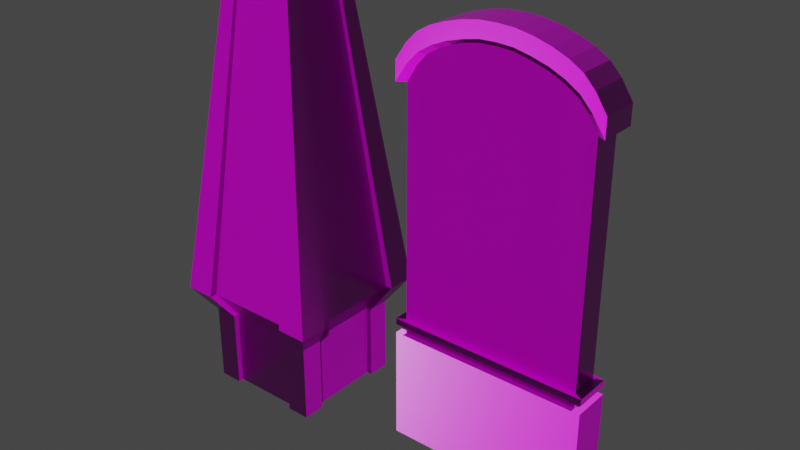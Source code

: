 # Source: monolith.blend  (saved by Blender 4.0.36; exported with 4.5.12 LTS)
import bpy
from mathutils import Matrix  # noqa: F401  (used for matrix-valued properties, if any)

bpy.ops.wm.read_factory_settings(use_empty=True)
scene = bpy.context.scene
scene.name = 'Scene'

# ---- collections
col_collection = bpy.data.collections.new('Collection'); scene.collection.children.link(col_collection)

# ---- images (referenced by path relative to the original .blend; pixels are not part of the script)
import os
ASSET_DIR = os.environ.get("B2B_ASSET_DIR", "")  # directory of the original .blend (textures are referenced by path, not embedded)
HERE = os.path.dirname(os.path.abspath(__file__))  # packed textures are extracted next to this script under _unpacked/

def load_image(name, relpath, width, height, colorspace="sRGB"):
    """Load a texture the original file referenced (path relative to the .blend, or extracted next to this script)."""
    p = next((c for c in (os.path.join(HERE, relpath), os.path.join(ASSET_DIR, relpath)) if relpath and os.path.exists(c)), "")
    if p:
        img = bpy.data.images.load(p, check_existing=True)
        img.name = name
    else:  # same state as the original file: an image datablock whose file is absent (Cycles renders it pink)
        img = bpy.data.images.new(name, width, height)
        img.source = "FILE"
        img.filepath = "//" + (relpath or name)
    img.colorspace_settings.name = colorspace
    return img
img_monolith1_displacement_1001_png = load_image('Monolith1_Displacement.1001.png', 'Monolith1_Displacement.1001.png', 1024, 1024, 'Non-Color')
img_monolith1_basecolor_1001_png = load_image('Monolith1_BaseColor.1001.png', 'Monolith1_BaseColor.1001.png', 1024, 1024, 'sRGB')
img_monolith1_roughness_1001_png = load_image('Monolith1_Roughness.1001.png', 'Monolith1_Roughness.1001.png', 1024, 1024, 'Non-Color')
img_monolith1_normal_1001_png = load_image('Monolith1_Normal.1001.png', 'Monolith1_Normal.1001.png', 1024, 1024, 'Non-Color')
img_defaultmaterial_displacement_1001_png = load_image('DefaultMaterial_Displacement.1001.png', 'DefaultMaterial_Displacement.1001.png', 1024, 1024, 'Non-Color')
img_defaultmaterial_basecolor_1001_png = load_image('DefaultMaterial_BaseColor.1001.png', 'DefaultMaterial_BaseColor.1001.png', 1024, 1024, 'sRGB')
img_defaultmaterial_roughness_1001_png = load_image('DefaultMaterial_Roughness.1001.png', 'DefaultMaterial_Roughness.1001.png', 1024, 1024, 'Non-Color')
img_defaultmaterial_normal_1001_png = load_image('DefaultMaterial_Normal.1001.png', 'DefaultMaterial_Normal.1001.png', 1024, 1024, 'Non-Color')

# ---- materials (node trees are filled in below, after node groups)
mat_monolith1 = bpy.data.materials.new('Monolith1')
mat_monolith1.use_transparent_shadow = False
mat_monolith2 = bpy.data.materials.new('Monolith2')
mat_monolith2.use_transparent_shadow = False

# ---- material node trees
mat_monolith1.use_nodes = True; mat_monolith1.node_tree.nodes.clear()
_N = mat_monolith1.node_tree.nodes; _L = mat_monolith1.node_tree.links
n0 = _N.new('ShaderNodeOutputMaterial'); n0.name = 'Material Output'; n0.location = (300, 300)
n1 = _N.new('ShaderNodeBsdfPrincipled'); n1.name = 'Principled BSDF'; n1.location = (10, 300)
n1.inputs[3].default_value = 1.45
n2 = _N.new('ShaderNodeTexImage'); n2.name = 'Image Texture'; n2.location = (86, -881)
n2.label = 'Displacement'
n2.image = img_monolith1_displacement_1001_png
n3 = _N.new('ShaderNodeDisplacement'); n3.name = 'Displacement'; n3.location = (110, -400)
n3.inputs[2].default_value = 1.0
n4 = _N.new('ShaderNodeTexImage'); n4.name = 'Image Texture.001'; n4.location = (86, -41)
n4.label = 'Base Color'
n4.image = img_monolith1_basecolor_1001_png
n5 = _N.new('ShaderNodeTexImage'); n5.name = 'Image Texture.002'; n5.location = (86, -321)
n5.label = 'Roughness'
n5.image = img_monolith1_roughness_1001_png
n6 = _N.new('ShaderNodeTexImage'); n6.name = 'Image Texture.003'; n6.location = (86, -601)
n6.label = 'Normal'
n6.image = img_monolith1_normal_1001_png
n7 = _N.new('ShaderNodeNormalMap'); n7.name = 'Normal Map'; n7.location = (-240, -60)
n8 = _N.new('ShaderNodeMapping'); n8.name = 'Mapping'; n8.location = (232, -41)
n9 = _N.new('NodeReroute'); n9.name = 'Reroute'; n9.location = (36, -597)
n9.width = 16
n9.socket_idname = 'NodeSocketVector'
n10 = _N.new('ShaderNodeTexCoord'); n10.name = 'Texture Coordinate'; n10.location = (32, -41)
n11 = _N.new('NodeFrame'); n11.name = 'Frame'; n11.location = (-1272, 341)
n11.label = 'Mapping'
n11.width = 403
n12 = _N.new('NodeFrame'); n12.name = 'Frame.001'; n12.location = (-626, 541)
n12.label = 'Textures'
n12.width = 357
n2.parent = n12
n4.parent = n12
n5.parent = n12
n6.parent = n12
n8.parent = n11
n9.parent = n12
n10.parent = n11
_L.new(n1.outputs[0], n0.inputs[0])
_L.new(n2.outputs[0], n3.inputs[0])
_L.new(n3.outputs[0], n0.inputs[2])
_L.new(n4.outputs[0], n1.inputs[0])
_L.new(n5.outputs[0], n1.inputs[2])
_L.new(n6.outputs[0], n7.inputs[1])
_L.new(n7.outputs[0], n1.inputs[5])
_L.new(n9.outputs[0], n4.inputs[0])
_L.new(n9.outputs[0], n5.inputs[0])
_L.new(n9.outputs[0], n6.inputs[0])
_L.new(n9.outputs[0], n2.inputs[0])
_L.new(n8.outputs[0], n9.inputs[0])
_L.new(n10.outputs[2], n8.inputs[0])
n0.is_active_output = True
mat_monolith2.use_nodes = True; mat_monolith2.node_tree.nodes.clear()
_N = mat_monolith2.node_tree.nodes; _L = mat_monolith2.node_tree.links
n0 = _N.new('ShaderNodeOutputMaterial'); n0.name = 'Material Output'; n0.location = (300, 300)
n1 = _N.new('ShaderNodeBsdfPrincipled'); n1.name = 'Principled BSDF'; n1.location = (10, 300)
n1.inputs[3].default_value = 1.45
n2 = _N.new('ShaderNodeTexImage'); n2.name = 'Image Texture'; n2.location = (86, -881)
n2.label = 'Displacement'
n2.image = img_defaultmaterial_displacement_1001_png
n3 = _N.new('ShaderNodeDisplacement'); n3.name = 'Displacement'; n3.location = (110, -400)
n3.inputs[2].default_value = 1.0
n4 = _N.new('ShaderNodeTexImage'); n4.name = 'Image Texture.001'; n4.location = (86, -41)
n4.label = 'Base Color'
n4.image = img_defaultmaterial_basecolor_1001_png
n5 = _N.new('ShaderNodeTexImage'); n5.name = 'Image Texture.002'; n5.location = (86, -321)
n5.label = 'Roughness'
n5.image = img_defaultmaterial_roughness_1001_png
n6 = _N.new('ShaderNodeTexImage'); n6.name = 'Image Texture.003'; n6.location = (86, -601)
n6.label = 'Normal'
n6.image = img_defaultmaterial_normal_1001_png
n7 = _N.new('ShaderNodeNormalMap'); n7.name = 'Normal Map'; n7.location = (-240, -60)
n8 = _N.new('ShaderNodeMapping'); n8.name = 'Mapping'; n8.location = (232, -41)
n9 = _N.new('NodeReroute'); n9.name = 'Reroute'; n9.location = (36, -597)
n9.width = 16
n9.socket_idname = 'NodeSocketVector'
n10 = _N.new('ShaderNodeTexCoord'); n10.name = 'Texture Coordinate'; n10.location = (32, -41)
n11 = _N.new('NodeFrame'); n11.name = 'Frame'; n11.location = (-1272, 341)
n11.label = 'Mapping'
n11.width = 403
n12 = _N.new('NodeFrame'); n12.name = 'Frame.001'; n12.location = (-626, 541)
n12.label = 'Textures'
n12.width = 357
n2.parent = n12
n4.parent = n12
n5.parent = n12
n6.parent = n12
n8.parent = n11
n9.parent = n12
n10.parent = n11
_L.new(n1.outputs[0], n0.inputs[0])
_L.new(n2.outputs[0], n3.inputs[0])
_L.new(n3.outputs[0], n0.inputs[2])
_L.new(n4.outputs[0], n1.inputs[0])
_L.new(n5.outputs[0], n1.inputs[2])
_L.new(n6.outputs[0], n7.inputs[1])
_L.new(n7.outputs[0], n1.inputs[5])
_L.new(n9.outputs[0], n4.inputs[0])
_L.new(n9.outputs[0], n5.inputs[0])
_L.new(n9.outputs[0], n6.inputs[0])
_L.new(n9.outputs[0], n2.inputs[0])
_L.new(n8.outputs[0], n9.inputs[0])
_L.new(n10.outputs[2], n8.inputs[0])
n0.is_active_output = True

# ---- world
world_world = bpy.data.worlds.new('World'); scene.world = world_world
world_world.use_nodes = True; world_world.node_tree.nodes.clear()
_N = world_world.node_tree.nodes; _L = world_world.node_tree.links
n0 = _N.new('ShaderNodeOutputWorld'); n0.name = 'World Output'; n0.location = (300, 300)
n1 = _N.new('ShaderNodeBackground'); n1.name = 'Background'; n1.location = (10, 300)
n1.inputs[0].default_value = (0.05088, 0.05088, 0.05088, 1.0)
_L.new(n1.outputs[0], n0.inputs[0])
n0.is_active_output = True
world_world.color = (0.05088, 0.05088, 0.05088)
world_world.use_sun_shadow = False
world_world.sun_shadow_jitter_overblur = 0.0

# ---- meshes
me_cube = bpy.data.meshes.new('Cube')
me_cube.from_pydata([(-1.265, -1.265, 0.0), (-2.503e-09, -1.265, 1.818), (1.653, -1.128, 2.443), (0.8511, -0.5809, 9.491), (1.105, -1.653, 2.443), (0.5691, -0.8511, 9.491), (0.5691, -0.5809, 9.491), (-0.8456, -1.265, 0.0), (0.9362, -0.5809, 9.491), (0.9362, -0.9362, 9.491), (1.818, -1.818, 2.443), (1.105, -1.818, 2.443), (1.818, -1.128, 2.443), (0.5691, -0.9362, 9.491), (0.0, -1.653, 2.443), (-9.946e-09, -0.8511, 9.491), (-9.946e-09, -0.5809, 9.491), (-2.503e-09, -2.503e-09, 0.0), (-2.503e-09, -0.863, 0.0), (1.265, -0.863, 1.818), (-1.653, -1.128, 2.443), (-0.8511, -0.5809, 9.491), (-1.105, -1.653, 2.443), (-0.5691, -0.8511, 9.491), (-0.5691, -0.5809, 9.491), (1.391, -0.863, 0.0), (-0.9362, -0.5809, 9.491), (-0.9362, -0.9362, 9.491), (-1.818, -1.818, 2.443), (-1.105, -1.818, 2.443), (-1.818, -1.128, 2.443), (-0.5691, -0.9362, 9.491), (1.653, 0.0, 2.443), (0.8511, 6.119e-09, 9.491), (1.391, -1.391, 0.0), (0.5691, 6.119e-09, 9.491), (0.8456, -1.391, 0.0), (-9.946e-09, 6.119e-09, 9.491), (-1.653, 0.0, 2.443), (-0.8511, 6.119e-09, 9.491), (0.8456, -2.503e-09, 0.0), (-0.5691, 6.119e-09, 9.491), (0.8456, -0.863, 0.0), (1.653, 1.128, 2.443), (0.8511, 0.5809, 9.491), (1.105, 1.653, 2.443), (0.5691, 0.8511, 9.491), (0.5691, 0.5809, 9.491), (-2.503e-09, -1.265, 0.0), (0.9362, 0.5809, 9.491), (0.9362, 0.9362, 9.491), (1.818, 1.818, 2.443), (1.105, 1.818, 2.443), (1.818, 1.128, 2.443), (0.5691, 0.9362, 9.491), (0.0, 1.653, 2.443), (-9.946e-09, 0.8511, 9.491), (-9.946e-09, 0.5809, 9.491), (1.265, -0.863, 0.0), (1.265, -1.265, 0.0), (0.8456, -1.265, 1.818), (-1.653, 1.128, 2.443), (-0.8511, 0.5809, 9.491), (-1.105, 1.653, 2.443), (-0.5691, 0.8511, 9.491), (-0.5691, 0.5809, 9.491), (0.8456, -1.265, 0.0), (-0.9362, 0.5809, 9.491), (-0.9362, 0.9362, 9.491), (-1.818, 1.818, 2.443), (-1.105, 1.818, 2.443), (-1.818, 1.128, 2.443), (-0.5691, 0.9362, 9.491), (0.8406, -0.5737, 9.607), (0.8406, -0.8406, 9.607), (0.5621, -0.5737, 9.607), (0.5621, -0.8406, 9.607), (0.9247, -0.5737, 9.607), (0.9247, -0.9247, 9.607), (0.5621, -0.9247, 9.607), (-0.8406, -0.5737, 9.607), (-0.8406, -0.8406, 9.607), (-0.5621, -0.5737, 9.607), (-0.5621, -0.8406, 9.607), (-0.9247, -0.5737, 9.607), (-0.9247, -0.9247, 9.607), (-0.5621, -0.9247, 9.607), (0.8406, 0.5737, 9.607), (0.8406, 0.8406, 9.607), (0.5621, 0.5737, 9.607), (0.5621, 0.8406, 9.607), (0.9247, 0.5737, 9.607), (0.9247, 0.9247, 9.607), (0.5621, 0.9247, 9.607), (-0.8406, 0.5737, 9.607), (-0.8406, 0.8406, 9.607), (-0.5621, 0.5737, 9.607), (-0.5621, 0.8406, 9.607), (-0.9247, 0.5737, 9.607), (-0.9247, 0.9247, 9.607), (-0.5621, 0.9247, 9.607), (0.8456, -1.391, 1.818), (1.391, -1.391, 1.818), (1.391, -0.863, 1.818), (-0.8456, -1.265, 1.818), (-1.265, -0.863, 1.818), (-0.8456, -1.391, 1.818), (-1.391, -1.391, 1.818), (-1.391, -0.863, 1.818), (1.265, -2.503e-09, 1.818), (-1.265, -2.503e-09, 1.818), (0.8456, 1.265, 1.818), (1.265, 0.863, 1.818), (-2.503e-09, 1.265, 1.818), (0.8456, 1.391, 1.818), (1.391, 1.391, 1.818), (1.391, 0.863, 1.818), (-0.8456, 1.265, 1.818), (-1.265, 0.863, 1.818), (-0.8456, 1.391, 1.818), (-1.391, 1.391, 1.818), (-1.391, 0.863, 1.818), (-1.265, -0.863, 0.0), (-0.8456, -0.863, 0.0), (-0.8456, -2.503e-09, 0.0), (-0.8456, -1.391, 0.0), (-1.391, -1.391, 0.0), (-1.391, -0.863, 0.0), (1.265, -2.503e-09, 0.0), (-1.265, -2.503e-09, 0.0), (0.8456, 1.265, 0.0), (1.265, 1.265, 0.0), (1.265, 0.863, 0.0), (-2.503e-09, 1.265, 0.0), (0.8456, 0.863, 0.0), (0.8456, 1.391, 0.0), (1.391, 1.391, 0.0), (1.391, 0.863, 0.0), (-2.503e-09, 0.863, 0.0), (-0.8456, 1.265, 0.0), (-1.265, 1.265, 0.0), (-1.265, 0.863, 0.0), (-0.8456, 0.863, 0.0), (-0.8456, 1.391, 0.0), (-1.391, 1.391, 0.0), (-1.391, 0.863, 0.0)], [], [(30, 20, 105, 108), (63, 55, 113, 117), (32, 33, 3, 2), (20, 38, 110, 105), (33, 35, 6, 3), (27, 31, 86, 85), (45, 52, 114, 111), (12, 8, 9, 10), (10, 9, 13, 11), (49, 50, 92, 91), (51, 53, 116, 115), (4, 14, 1, 60), (2, 3, 8, 12), (5, 4, 11, 13), (31, 23, 83, 86), (35, 37, 16, 6), (6, 16, 15, 5), (4, 5, 15, 14), (32, 2, 19, 109), (52, 51, 115, 114), (38, 20, 21, 39), (53, 43, 112, 116), (39, 21, 24, 41), (23, 24, 82, 83), (70, 63, 117, 119), (30, 28, 27, 26), (28, 29, 31, 27), (24, 21, 80, 82), (71, 69, 120, 121), (14, 22, 104, 1), (20, 30, 26, 21), (23, 31, 29, 22), (67, 62, 94, 98), (41, 24, 16, 37), (24, 23, 15, 16), (22, 14, 15, 23), (11, 4, 60, 101), (12, 10, 102, 103), (32, 43, 44, 33), (69, 70, 119, 120), (33, 44, 47, 35), (68, 67, 98, 99), (61, 71, 121, 118), (53, 51, 50, 49), (51, 52, 54, 50), (8, 3, 73, 77), (38, 61, 118, 110), (10, 11, 101, 102), (43, 53, 49, 44), (46, 54, 52, 45), (50, 54, 93, 92), (35, 47, 57, 37), (47, 46, 56, 57), (45, 55, 56, 46), (22, 29, 106, 104), (2, 12, 103, 19), (38, 39, 62, 61), (55, 45, 111, 113), (39, 41, 65, 62), (54, 46, 90, 93), (43, 32, 109, 112), (71, 67, 68, 69), (69, 68, 72, 70), (9, 8, 77, 78), (28, 30, 108, 107), (29, 28, 107, 106), (61, 62, 67, 71), (64, 63, 70, 72), (46, 47, 89, 90), (41, 37, 57, 65), (65, 57, 56, 64), (63, 64, 56, 55), (73, 75, 76, 74), (73, 74, 78, 77), (74, 76, 79, 78), (80, 81, 83, 82), (80, 84, 85, 81), (81, 85, 86, 83), (87, 88, 90, 89), (87, 91, 92, 88), (88, 92, 93, 90), (94, 96, 97, 95), (94, 95, 99, 98), (95, 97, 100, 99), (44, 49, 91, 87), (3, 6, 75, 73), (6, 5, 76, 75), (5, 13, 79, 76), (62, 65, 96, 94), (13, 9, 78, 79), (65, 64, 97, 96), (26, 27, 85, 84), (64, 72, 100, 97), (72, 68, 99, 100), (21, 26, 84, 80), (47, 44, 87, 89), (120, 119, 143, 144), (108, 105, 122, 127), (110, 118, 141, 129), (103, 102, 34, 25), (107, 108, 127, 126), (112, 109, 128, 132), (102, 101, 36, 34), (106, 107, 126, 125), (111, 114, 135, 130), (105, 110, 129, 122), (113, 111, 130, 133), (119, 117, 139, 143), (109, 19, 58, 128), (117, 113, 133, 139), (116, 112, 132, 137), (101, 60, 66, 36), (118, 121, 145, 141), (60, 1, 48, 66), (115, 116, 137, 136), (104, 106, 125, 7), (1, 104, 7, 48), (121, 120, 144, 145), (114, 115, 136, 135), (19, 103, 25, 58), (42, 58, 59, 66), (40, 128, 58, 42), (17, 40, 42, 18), (18, 42, 66, 48), (59, 58, 25, 34), (66, 59, 34, 36), (123, 7, 0, 122), (124, 123, 122, 129), (17, 18, 123, 124), (18, 48, 7, 123), (0, 126, 127, 122), (7, 125, 126, 0), (134, 130, 131, 132), (40, 134, 132, 128), (17, 138, 134, 40), (138, 133, 130, 134), (131, 136, 137, 132), (130, 135, 136, 131), (142, 141, 140, 139), (124, 129, 141, 142), (17, 124, 142, 138), (138, 142, 139, 133), (140, 141, 145, 144), (139, 140, 144, 143)])
_uv = me_cube.uv_layers.new(name='UVMap')
_uv.uv.foreach_set('vector', [0.3682, 0.7097, 0.3697, 0.6992, 0.4178, 0.6798, 0.4172, 0.688, 0.3549, 0.5496, 0.3563, 0.624, 0.3068, 0.6241, 0.3068, 0.5688, 0.6824, 0.00629, 0.6824, 0.4733, 0.6442, 0.4733, 0.6081, 0.00629, 0.3697, 0.6992, 0.3683, 0.6234, 0.4178, 0.6233, 0.4178, 0.6798, 0.4243, 0.7664, 0.4243, 0.7849, 0.386, 0.7849, 0.386, 0.7664, 0.06925, 0.4733, 0.09341, 0.4731, 0.09396, 0.4807, 0.07009, 0.481, 0.3548, 0.6982, 0.3564, 0.7087, 0.3075, 0.6876, 0.3067, 0.6793, 0.5973, 0.005899, 0.6386, 0.4731, 0.6152, 0.4733, 0.5518, 0.006412, 0.2671, 0.006429, 0.2037, 0.4733, 0.1796, 0.4731, 0.2201, 0.005899, 0.7262, 0.4731, 0.7496, 0.4733, 0.7488, 0.481, 0.7257, 0.4807, 0.8281, 0.2677, 0.8248, 0.2228, 0.8737, 0.2011, 0.8753, 0.2362, 0.007467, 0.6978, 0.006019, 0.6234, 0.05549, 0.6234, 0.05556, 0.6786, 0.6081, 0.00629, 0.6442, 0.4733, 0.6386, 0.4731, 0.5973, 0.005899, 0.174, 0.4733, 0.2093, 0.006307, 0.2201, 0.005899, 0.1796, 0.4731, 0.3189, 0.7987, 0.3133, 0.7987, 0.3127, 0.7911, 0.3182, 0.7911, 0.4243, 0.7849, 0.4243, 0.8224, 0.386, 0.8224, 0.386, 0.7849, 0.386, 0.7849, 0.386, 0.8224, 0.3682, 0.8224, 0.3682, 0.7849, 0.2093, 0.006307, 0.174, 0.4733, 0.1365, 0.4733, 0.1365, 0.006307, 0.8249, 0.1365, 0.8263, 0.0609, 0.8745, 0.08005, 0.8743, 0.1365, 0.3564, 0.7087, 0.3532, 0.7546, 0.3063, 0.7236, 0.3075, 0.6876, 0.6824, 0.4932, 0.7567, 0.4932, 0.7206, 0.9601, 0.6824, 0.9601, 0.8248, 0.2228, 0.8263, 0.2123, 0.8744, 0.1929, 0.8737, 0.2011, 0.4243, 0.8784, 0.386, 0.8784, 0.386, 0.8599, 0.4243, 0.8599, 0.3133, 0.7987, 0.2956, 0.7987, 0.2951, 0.7911, 0.3127, 0.7911, 0.3564, 0.5391, 0.3549, 0.5496, 0.3068, 0.5688, 0.3075, 0.5605, 0.7676, 0.4928, 0.813, 0.4933, 0.7496, 0.9602, 0.7262, 0.9599, 0.005899, 0.006429, 0.05283, 0.005899, 0.09341, 0.4731, 0.06925, 0.4733, 0.2874, 0.7906, 0.2874, 0.772, 0.2951, 0.7727, 0.2951, 0.7911, 0.3682, 0.5373, 0.3713, 0.4928, 0.4183, 0.5238, 0.4172, 0.5587, 0.006019, 0.6234, 0.007512, 0.5492, 0.05562, 0.5681, 0.05549, 0.6234, 0.7567, 0.4932, 0.7676, 0.4928, 0.7262, 0.9599, 0.7206, 0.9601, 0.09901, 0.4733, 0.09341, 0.4731, 0.05283, 0.005899, 0.06371, 0.006307, 0.2757, 0.7664, 0.2757, 0.772, 0.268, 0.7727, 0.268, 0.7672, 0.4243, 0.8599, 0.386, 0.8599, 0.386, 0.8224, 0.4243, 0.8224, 0.386, 0.8599, 0.3682, 0.8599, 0.3682, 0.8224, 0.386, 0.8224, 0.06371, 0.006307, 0.1365, 0.006307, 0.1365, 0.4733, 0.09901, 0.4733, 0.005899, 0.7083, 0.007467, 0.6978, 0.05556, 0.6786, 0.05485, 0.6869, 0.8248, 0.05042, 0.8279, 0.005899, 0.8748, 0.03686, 0.8737, 0.07178, 0.6824, 0.00629, 0.7567, 0.00629, 0.7206, 0.4733, 0.6824, 0.4733, 0.3529, 0.4928, 0.3564, 0.5391, 0.3075, 0.5605, 0.3058, 0.5242, 0.4243, 0.7664, 0.4625, 0.7664, 0.4625, 0.7849, 0.4243, 0.7849, 0.6152, 0.9602, 0.6386, 0.9599, 0.6391, 0.9676, 0.616, 0.9679, 0.3698, 0.5478, 0.3682, 0.5373, 0.4172, 0.5587, 0.4179, 0.5669, 0.7676, 0.005899, 0.813, 0.006412, 0.7496, 0.4733, 0.7262, 0.4731, 0.2789, 0.006429, 0.3258, 0.005899, 0.3664, 0.4731, 0.3422, 0.4733, 0.5236, 0.7664, 0.5236, 0.772, 0.516, 0.7726, 0.516, 0.7671, 0.3683, 0.6234, 0.3698, 0.5478, 0.4179, 0.5669, 0.4178, 0.6233, 0.009392, 0.7546, 0.005899, 0.7083, 0.05485, 0.6869, 0.05649, 0.7232, 0.7567, 0.00629, 0.7676, 0.005899, 0.7262, 0.4731, 0.7206, 0.4733, 0.372, 0.4733, 0.3664, 0.4731, 0.3258, 0.005899, 0.3367, 0.006307, 0.3422, 0.4733, 0.3664, 0.4731, 0.3669, 0.4807, 0.3431, 0.481, 0.4243, 0.7849, 0.4625, 0.7849, 0.4625, 0.8224, 0.4243, 0.8224, 0.4625, 0.7849, 0.4803, 0.7849, 0.4803, 0.8224, 0.4625, 0.8224, 0.3367, 0.006307, 0.4094, 0.006307, 0.4094, 0.4733, 0.372, 0.4733, 0.007512, 0.5492, 0.005899, 0.5388, 0.05487, 0.5599, 0.05562, 0.5681, 0.8263, 0.0609, 0.8248, 0.05042, 0.8737, 0.07178, 0.8745, 0.08005, 0.6824, 0.4932, 0.6824, 0.9601, 0.6442, 0.9601, 0.6081, 0.4932, 0.3563, 0.624, 0.3548, 0.6982, 0.3067, 0.6793, 0.3068, 0.6241, 0.4243, 0.8784, 0.4243, 0.8599, 0.4625, 0.8599, 0.4625, 0.8784, 0.2008, 0.7664, 0.2065, 0.7664, 0.2071, 0.7741, 0.2016, 0.7741, 0.8263, 0.2123, 0.8249, 0.1365, 0.8743, 0.1365, 0.8744, 0.1929, 0.5973, 0.4928, 0.6386, 0.9599, 0.6152, 0.9602, 0.5518, 0.4933, 0.54, 0.006429, 0.4767, 0.4733, 0.4525, 0.4731, 0.4931, 0.005899, 0.6152, 0.4733, 0.6386, 0.4731, 0.6391, 0.4807, 0.616, 0.481, 0.3716, 0.7546, 0.3682, 0.7097, 0.4172, 0.688, 0.4187, 0.7231, 0.005899, 0.5388, 0.009133, 0.4928, 0.05603, 0.5238, 0.05487, 0.5599, 0.6081, 0.4932, 0.6442, 0.9601, 0.6386, 0.9599, 0.5973, 0.4928, 0.4469, 0.4733, 0.4822, 0.006307, 0.4931, 0.005899, 0.4525, 0.4731, 0.2065, 0.7664, 0.2242, 0.7664, 0.2247, 0.7741, 0.2071, 0.7741, 0.4243, 0.8599, 0.4243, 0.8224, 0.4625, 0.8224, 0.4625, 0.8599, 0.4625, 0.8599, 0.4625, 0.8224, 0.4803, 0.8224, 0.4803, 0.8599, 0.4822, 0.006307, 0.4469, 0.4733, 0.4094, 0.4733, 0.4094, 0.006307, 0.516, 0.7726, 0.516, 0.791, 0.4984, 0.791, 0.4984, 0.7726, 0.516, 0.7726, 0.4984, 0.7726, 0.4928, 0.7671, 0.516, 0.7671, 0.4984, 0.7726, 0.4984, 0.791, 0.4928, 0.791, 0.4928, 0.7671, 0.2951, 0.7727, 0.3127, 0.7727, 0.3127, 0.7911, 0.2951, 0.7911, 0.2951, 0.7727, 0.2951, 0.7672, 0.3182, 0.7672, 0.3127, 0.7727, 0.3127, 0.7727, 0.3182, 0.7672, 0.3182, 0.7911, 0.3127, 0.7911, 0.2247, 0.7924, 0.2071, 0.7924, 0.2071, 0.7741, 0.2247, 0.7741, 0.2247, 0.7924, 0.2247, 0.7979, 0.2016, 0.7979, 0.2071, 0.7924, 0.2071, 0.7924, 0.2016, 0.7979, 0.2016, 0.7741, 0.2071, 0.7741, 0.268, 0.7727, 0.268, 0.7911, 0.2504, 0.7911, 0.2504, 0.7727, 0.268, 0.7727, 0.2504, 0.7727, 0.2449, 0.7672, 0.268, 0.7672, 0.2504, 0.7727, 0.2504, 0.7911, 0.2449, 0.7911, 0.2449, 0.7672, 0.2324, 0.7931, 0.2324, 0.7987, 0.2247, 0.7979, 0.2247, 0.7924, 0.5236, 0.772, 0.5236, 0.7905, 0.516, 0.791, 0.516, 0.7726, 0.5155, 0.7986, 0.4977, 0.7986, 0.4984, 0.791, 0.516, 0.791, 0.4977, 0.7986, 0.4921, 0.7986, 0.4928, 0.791, 0.4984, 0.791, 0.2757, 0.772, 0.2757, 0.7906, 0.268, 0.7911, 0.268, 0.7727, 0.1796, 0.4731, 0.2037, 0.4733, 0.2029, 0.481, 0.179, 0.4807, 0.2675, 0.7987, 0.2498, 0.7987, 0.2504, 0.7911, 0.268, 0.7911, 0.7262, 0.9599, 0.7496, 0.9602, 0.7488, 0.9679, 0.7257, 0.9676, 0.2498, 0.7987, 0.2441, 0.7987, 0.2449, 0.7911, 0.2504, 0.7911, 0.4525, 0.4731, 0.4767, 0.4733, 0.4758, 0.481, 0.452, 0.4807, 0.2874, 0.772, 0.2874, 0.7664, 0.2951, 0.7672, 0.2951, 0.7727, 0.2324, 0.7745, 0.2324, 0.7931, 0.2247, 0.7924, 0.2247, 0.7741, 0.3058, 0.5242, 0.3075, 0.5605, 0.1873, 0.5593, 0.1874, 0.5247, 0.4172, 0.688, 0.4178, 0.6798, 0.5374, 0.6806, 0.5373, 0.6892, 0.4178, 0.6233, 0.4179, 0.5669, 0.5371, 0.5652, 0.5375, 0.6233, 0.8737, 0.07178, 0.8748, 0.03686, 0.9933, 0.03586, 0.9936, 0.07027, 0.4187, 0.7231, 0.4172, 0.688, 0.5373, 0.6892, 0.5372, 0.7227, 0.8744, 0.1929, 0.8743, 0.1365, 0.9941, 0.1364, 0.9939, 0.1937, 0.05649, 0.7232, 0.05485, 0.6869, 0.175, 0.6881, 0.1749, 0.7227, 0.05487, 0.5599, 0.05603, 0.5238, 0.1744, 0.5228, 0.1747, 0.5583, 0.3067, 0.6793, 0.3075, 0.6876, 0.1876, 0.6891, 0.1875, 0.6811, 0.4178, 0.6798, 0.4178, 0.6233, 0.5375, 0.6233, 0.5374, 0.6806, 0.3068, 0.6241, 0.3067, 0.6793, 0.1875, 0.6811, 0.1871, 0.6241, 0.3075, 0.5605, 0.3068, 0.5688, 0.1872, 0.5679, 0.1873, 0.5593, 0.8743, 0.1365, 0.8745, 0.08005, 0.9937, 0.07831, 0.9941, 0.1364, 0.3068, 0.5688, 0.3068, 0.6241, 0.1871, 0.6241, 0.1872, 0.5679, 0.8737, 0.2011, 0.8744, 0.1929, 0.9939, 0.1937, 0.9939, 0.2023, 0.05485, 0.6869, 0.05556, 0.6786, 0.1751, 0.6795, 0.175, 0.6881, 0.4179, 0.5669, 0.4172, 0.5587, 0.537, 0.5572, 0.5371, 0.5652, 0.05556, 0.6786, 0.05549, 0.6234, 0.1753, 0.6234, 0.1751, 0.6795, 0.8753, 0.2362, 0.8737, 0.2011, 0.9939, 0.2023, 0.9938, 0.2358, 0.05562, 0.5681, 0.05487, 0.5599, 0.1747, 0.5583, 0.1749, 0.5663, 0.05549, 0.6234, 0.05562, 0.5681, 0.1749, 0.5663, 0.1753, 0.6234, 0.4172, 0.5587, 0.4183, 0.5238, 0.5367, 0.5228, 0.537, 0.5572, 0.3075, 0.6876, 0.3063, 0.7236, 0.1879, 0.7246, 0.1876, 0.6891, 0.8745, 0.08005, 0.8737, 0.07178, 0.9936, 0.07027, 0.9937, 0.07831, 0.1531, 0.9148, 0.1807, 0.9148, 0.1807, 0.9413, 0.1531, 0.9413, 0.1531, 0.858, 0.1807, 0.858, 0.1807, 0.9148, 0.1531, 0.9148, 0.09748, 0.858, 0.1531, 0.858, 0.1531, 0.9148, 0.09748, 0.9148, 0.09748, 0.9148, 0.1531, 0.9148, 0.1531, 0.9413, 0.09748, 0.9413, 0.1807, 0.9413, 0.1807, 0.9148, 0.1891, 0.9148, 0.1891, 0.9496, 0.1531, 0.9413, 0.1807, 0.9413, 0.1891, 0.9496, 0.1531, 0.9496, 0.0418, 0.9148, 0.0418, 0.9413, 0.01422, 0.9413, 0.01422, 0.9148, 0.0418, 0.858, 0.0418, 0.9148, 0.01422, 0.9148, 0.01422, 0.858, 0.09748, 0.858, 0.09748, 0.9148, 0.0418, 0.9148, 0.0418, 0.858, 0.09748, 0.9148, 0.09748, 0.9413, 0.0418, 0.9413, 0.0418, 0.9148, 0.01422, 0.9413, 0.005899, 0.9496, 0.005899, 0.9148, 0.01422, 0.9148, 0.0418, 0.9413, 0.0418, 0.9496, 0.005899, 0.9496, 0.01422, 0.9413, 0.1531, 0.8012, 0.1531, 0.7748, 0.1807, 0.7748, 0.1807, 0.8012, 0.1531, 0.858, 0.1531, 0.8012, 0.1807, 0.8012, 0.1807, 0.858, 0.09748, 0.858, 0.09748, 0.8012, 0.1531, 0.8012, 0.1531, 0.858, 0.09748, 0.8012, 0.09748, 0.7748, 0.1531, 0.7748, 0.1531, 0.8012, 0.1807, 0.7748, 0.1891, 0.7664, 0.1891, 0.8012, 0.1807, 0.8012, 0.1531, 0.7748, 0.1531, 0.7664, 0.1891, 0.7664, 0.1807, 0.7748, 0.0418, 0.8012, 0.01422, 0.8012, 0.01422, 0.7748, 0.0418, 0.7748, 0.0418, 0.858, 0.01422, 0.858, 0.01422, 0.8012, 0.0418, 0.8012, 0.09748, 0.858, 0.0418, 0.858, 0.0418, 0.8012, 0.09748, 0.8012, 0.09748, 0.8012, 0.0418, 0.8012, 0.0418, 0.7748, 0.09748, 0.7748, 0.01422, 0.7748, 0.01422, 0.8012, 0.005899, 0.8012, 0.005899, 0.7664, 0.0418, 0.7748, 0.01422, 0.7748, 0.005899, 0.7664, 0.0418, 0.7664])
me_cube.materials.append(mat_monolith1)
me_cube.update()
me_cube_001 = bpy.data.meshes.new('Cube.001')
me_cube_001.from_pydata([(2.675, 0.5089, 0.0), (2.675, 0.5089, 3.057), (2.455, 0.5089, 0.0), (2.455, 0.5089, 3.057), (2.675, 0.3746, 0.0), (2.675, 0.3746, 3.057), (2.455, 0.3746, 3.057), (2.455, 0.3746, 0.0), (2.455, 0.3746, 9.692), (2.455, 0.3746, 3.29), (2.455, 0.3746, 3.464), (2.678, 0.5037, 3.29), (2.678, 0.5037, 3.464), (2.623, 0.3746, 10.3), (2.687, 0.5062, 9.692), (2.687, 0.5062, 10.2), (1.637, 0.5089, 0.0), (0.8184, 0.5089, 0.0), (0.0, 0.5089, 0.0), (0.0, 0.5089, 3.057), (0.8184, 0.5089, 3.057), (1.637, 0.5089, 3.057), (1.637, 0.3746, 0.0), (0.8184, 0.3746, 0.0), (0.0, 0.3746, 0.0), (0.0, 0.3746, 3.057), (0.8184, 0.3746, 3.057), (1.637, 0.3746, 3.057), (0.0, 0.3746, 11.05), (0.8184, 0.3746, 10.95), (1.588, 0.3746, 10.65), (0.0, 0.3746, 3.29), (0.8184, 0.3746, 3.29), (1.637, 0.3746, 3.29), (0.0, 0.3746, 3.464), (0.8184, 0.3746, 3.464), (1.637, 0.3746, 3.464), (0.0, 0.5037, 3.29), (0.8927, 0.5037, 3.29), (1.785, 0.5037, 3.29), (0.0, 0.5037, 3.464), (0.8927, 0.5037, 3.464), (1.785, 0.5037, 3.464), (0.0, 0.3746, 11.56), (0.8955, 0.3746, 11.46), (1.738, 0.3746, 11.17), (0.0, 0.5062, 11.15), (0.8569, 0.5062, 11.04), (1.684, 0.5062, 10.74), (0.0, 0.5062, 11.56), (0.8955, 0.5062, 11.46), (1.738, 0.5062, 11.17), (2.675, 0.0, 0.0), (2.675, 0.0, 3.057), (2.455, 0.0, 3.057), (2.455, 0.0, 0.0), (2.455, 0.0, 9.692), (2.455, 0.0, 3.29), (2.455, 0.0, 3.464), (2.678, 0.0, 3.29), (2.678, 0.0, 3.464), (2.623, 0.0, 10.3), (2.687, 0.0, 9.692), (2.687, 0.0, 10.2), (1.738, 0.0, 11.17), (0.8955, 0.0, 11.46), (0.0, 0.0, 11.56), (0.0, 0.0, 0.0), (0.8184, 0.0, 0.0), (1.637, 0.0, 0.0), (2.675, -0.5089, 0.0), (2.675, -0.5089, 3.057), (2.455, -0.5089, 0.0), (2.455, -0.5089, 3.057), (2.675, -0.3746, 0.0), (2.675, -0.3746, 3.057), (2.455, -0.3746, 3.057), (2.455, -0.3746, 0.0), (2.455, -0.3746, 9.692), (2.455, -0.3746, 3.29), (2.455, -0.3746, 3.464), (2.678, -0.5037, 3.29), (2.678, -0.5037, 3.464), (2.623, -0.3746, 10.3), (2.687, -0.5062, 9.692), (2.687, -0.5062, 10.2), (1.637, -0.5089, 0.0), (0.8184, -0.5089, 0.0), (0.0, -0.5089, 0.0), (0.0, -0.5089, 3.057), (0.8184, -0.5089, 3.057), (1.637, -0.5089, 3.057), (1.637, -0.3746, 0.0), (0.8184, -0.3746, 0.0), (0.0, -0.3746, 0.0), (0.0, -0.3746, 3.057), (0.8184, -0.3746, 3.057), (1.637, -0.3746, 3.057), (0.0, -0.3746, 11.05), (0.8184, -0.3746, 10.95), (1.588, -0.3746, 10.65), (0.0, -0.3746, 3.29), (0.8184, -0.3746, 3.29), (1.637, -0.3746, 3.29), (0.0, -0.3746, 3.464), (0.8184, -0.3746, 3.464), (1.637, -0.3746, 3.464), (0.0, -0.5037, 3.29), (0.8927, -0.5037, 3.29), (1.785, -0.5037, 3.29), (0.0, -0.5037, 3.464), (0.8927, -0.5037, 3.464), (1.785, -0.5037, 3.464), (0.0, -0.3746, 11.56), (0.8955, -0.3746, 11.46), (1.738, -0.3746, 11.17), (0.0, -0.5062, 11.15), (0.8569, -0.5062, 11.04), (1.684, -0.5062, 10.74), (0.0, -0.5062, 11.56), (0.8955, -0.5062, 11.46), (1.738, -0.5062, 11.17), (1.228, 0.5089, 0.0), (1.228, 0.5089, 3.057), (1.228, 0.3746, 0.0), (1.228, 0.3746, 3.057), (1.228, 0.3746, 10.81), (1.228, 0.3746, 3.29), (1.228, 0.3746, 3.464), (1.339, 0.5037, 3.29), (1.339, 0.5037, 3.464), (1.343, 0.3746, 11.33), (1.297, 0.5062, 10.91), (1.343, 0.5062, 11.33), (1.228, 0.0, 0.0), (1.343, 0.0, 11.33), (1.228, -0.5089, 0.0), (1.228, -0.5089, 3.057), (1.228, -0.3746, 0.0), (1.228, -0.3746, 3.057), (1.228, -0.3746, 10.81), (1.228, -0.3746, 3.29), (1.228, -0.3746, 3.464), (1.339, -0.5037, 3.29), (1.339, -0.5037, 3.464), (1.343, -0.3746, 11.33), (1.297, -0.5062, 10.91), (1.343, -0.5062, 11.33), (0.4092, 0.5089, 0.0), (0.4092, 0.5089, 3.057), (0.4092, 0.3746, 0.0), (0.4092, 0.3746, 3.057), (0.4092, 0.3746, 11.03), (0.4092, 0.3746, 3.29), (0.4092, 0.3746, 3.464), (0.4464, 0.5037, 3.29), (0.4464, 0.5037, 3.464), (0.4478, 0.3746, 11.54), (0.4284, 0.5062, 11.13), (0.4478, 0.5062, 11.54), (0.4092, 0.0, 0.0), (0.4478, 0.0, 11.54), (0.4092, -0.5089, 0.0), (0.4092, -0.5089, 3.057), (0.4092, -0.3746, 0.0), (0.4092, -0.3746, 3.057), (0.4092, -0.3746, 11.03), (0.4092, -0.3746, 3.29), (0.4092, -0.3746, 3.464), (0.4464, -0.5037, 3.29), (0.4464, -0.5037, 3.464), (0.4478, -0.3746, 11.54), (0.4284, -0.5062, 11.13), (0.4478, -0.5062, 11.54), (1.91, 0.5089, 3.057), (2.182, 0.5089, 3.057), (1.91, 0.3746, 3.057), (2.182, 0.3746, 3.057), (1.91, 0.3746, 10.45), (2.182, 0.3746, 10.14), (1.91, 0.3746, 3.29), (2.182, 0.3746, 3.29), (1.91, 0.3746, 3.464), (2.182, 0.3746, 3.464), (2.083, 0.5037, 3.29), (2.381, 0.5037, 3.29), (2.083, 0.5037, 3.464), (2.381, 0.5037, 3.464), (2.09, 0.3746, 10.96), (2.388, 0.3746, 10.65), (2.053, 0.5062, 10.51), (2.37, 0.5062, 10.17), (2.09, 0.5062, 10.96), (2.388, 0.5062, 10.65), (2.182, 0.5089, 0.0), (1.91, 0.5089, 0.0), (2.182, 0.3746, 0.0), (1.91, 0.3746, 0.0), (2.09, 0.0, 10.96), (2.388, 0.0, 10.65), (2.182, 0.0, 0.0), (1.91, 0.0, 0.0), (1.91, -0.5089, 3.057), (2.182, -0.5089, 3.057), (1.91, -0.3746, 3.057), (2.182, -0.3746, 3.057), (1.91, -0.3746, 10.45), (2.182, -0.3746, 10.14), (1.91, -0.3746, 3.29), (2.182, -0.3746, 3.29), (1.91, -0.3746, 3.464), (2.182, -0.3746, 3.464), (2.083, -0.5037, 3.29), (2.381, -0.5037, 3.29), (2.083, -0.5037, 3.464), (2.381, -0.5037, 3.464), (2.09, -0.3746, 10.96), (2.388, -0.3746, 10.65), (2.053, -0.5062, 10.51), (2.37, -0.5062, 10.17), (2.09, -0.5062, 10.96), (2.388, -0.5062, 10.65), (2.182, -0.5089, 0.0), (1.91, -0.5089, 0.0), (2.182, -0.3746, 0.0), (1.91, -0.3746, 0.0), (-2.675, 0.5089, 0.0), (-2.675, 0.5089, 3.057), (-2.455, 0.5089, 0.0), (-2.455, 0.5089, 3.057), (-2.675, 0.3746, 0.0), (-2.675, 0.3746, 3.057), (-2.455, 0.3746, 3.057), (-2.455, 0.3746, 0.0), (-2.455, 0.3746, 9.692), (-2.455, 0.3746, 3.29), (-2.455, 0.3746, 3.464), (-2.678, 0.5037, 3.29), (-2.678, 0.5037, 3.464), (-2.623, 0.3746, 10.3), (-2.687, 0.5062, 9.692), (-2.687, 0.5062, 10.2), (-1.637, 0.5089, 0.0), (-0.8184, 0.5089, 0.0), (-0.8184, 0.5089, 3.057), (-1.637, 0.5089, 3.057), (-1.637, 0.3746, 0.0), (-0.8184, 0.3746, 0.0), (-0.8184, 0.3746, 3.057), (-1.637, 0.3746, 3.057), (-0.8184, 0.3746, 10.95), (-1.588, 0.3746, 10.65), (-0.8184, 0.3746, 3.29), (-1.637, 0.3746, 3.29), (-0.8184, 0.3746, 3.464), (-1.637, 0.3746, 3.464), (-0.8927, 0.5037, 3.29), (-1.785, 0.5037, 3.29), (-0.8927, 0.5037, 3.464), (-1.785, 0.5037, 3.464), (-0.8955, 0.3746, 11.46), (-1.738, 0.3746, 11.17), (-0.8569, 0.5062, 11.04), (-1.684, 0.5062, 10.74), (-0.8955, 0.5062, 11.46), (-1.738, 0.5062, 11.17), (-2.675, 0.0, 0.0), (-2.675, 0.0, 3.057), (-2.455, 0.0, 3.057), (-2.455, 0.0, 0.0), (-2.455, 0.0, 9.692), (-2.455, 0.0, 3.29), (-2.455, 0.0, 3.464), (-2.678, 0.0, 3.29), (-2.678, 0.0, 3.464), (-2.623, 0.0, 10.3), (-2.687, 0.0, 9.692), (-2.687, 0.0, 10.2), (-1.738, 0.0, 11.17), (-0.8955, 0.0, 11.46), (-0.8184, 0.0, 0.0), (-1.637, 0.0, 0.0), (-2.675, -0.5089, 0.0), (-2.675, -0.5089, 3.057), (-2.455, -0.5089, 0.0), (-2.455, -0.5089, 3.057), (-2.675, -0.3746, 0.0), (-2.675, -0.3746, 3.057), (-2.455, -0.3746, 3.057), (-2.455, -0.3746, 0.0), (-2.455, -0.3746, 9.692), (-2.455, -0.3746, 3.29), (-2.455, -0.3746, 3.464), (-2.678, -0.5037, 3.29), (-2.678, -0.5037, 3.464), (-2.623, -0.3746, 10.3), (-2.687, -0.5062, 9.692), (-2.687, -0.5062, 10.2), (-1.637, -0.5089, 0.0), (-0.8184, -0.5089, 0.0), (-0.8184, -0.5089, 3.057), (-1.637, -0.5089, 3.057), (-1.637, -0.3746, 0.0), (-0.8184, -0.3746, 0.0), (-0.8184, -0.3746, 3.057), (-1.637, -0.3746, 3.057), (-0.8184, -0.3746, 10.95), (-1.588, -0.3746, 10.65), (-0.8184, -0.3746, 3.29), (-1.637, -0.3746, 3.29), (-0.8184, -0.3746, 3.464), (-1.637, -0.3746, 3.464), (-0.8927, -0.5037, 3.29), (-1.785, -0.5037, 3.29), (-0.8927, -0.5037, 3.464), (-1.785, -0.5037, 3.464), (-0.8955, -0.3746, 11.46), (-1.738, -0.3746, 11.17), (-0.8569, -0.5062, 11.04), (-1.684, -0.5062, 10.74), (-0.8955, -0.5062, 11.46), (-1.738, -0.5062, 11.17), (-1.228, 0.5089, 0.0), (-1.228, 0.5089, 3.057), (-1.228, 0.3746, 0.0), (-1.228, 0.3746, 3.057), (-1.228, 0.3746, 10.81), (-1.228, 0.3746, 3.29), (-1.228, 0.3746, 3.464), (-1.339, 0.5037, 3.29), (-1.339, 0.5037, 3.464), (-1.343, 0.3746, 11.33), (-1.297, 0.5062, 10.91), (-1.343, 0.5062, 11.33), (-1.228, 0.0, 0.0), (-1.343, 0.0, 11.33), (-1.228, -0.5089, 0.0), (-1.228, -0.5089, 3.057), (-1.228, -0.3746, 0.0), (-1.228, -0.3746, 3.057), (-1.228, -0.3746, 10.81), (-1.228, -0.3746, 3.29), (-1.228, -0.3746, 3.464), (-1.339, -0.5037, 3.29), (-1.339, -0.5037, 3.464), (-1.343, -0.3746, 11.33), (-1.297, -0.5062, 10.91), (-1.343, -0.5062, 11.33), (-0.4092, 0.5089, 0.0), (-0.4092, 0.5089, 3.057), (-0.4092, 0.3746, 0.0), (-0.4092, 0.3746, 3.057), (-0.4092, 0.3746, 11.03), (-0.4092, 0.3746, 3.29), (-0.4092, 0.3746, 3.464), (-0.4464, 0.5037, 3.29), (-0.4464, 0.5037, 3.464), (-0.4478, 0.3746, 11.54), (-0.4284, 0.5062, 11.13), (-0.4478, 0.5062, 11.54), (-0.4092, 0.0, 0.0), (-0.4478, 0.0, 11.54), (-0.4092, -0.5089, 0.0), (-0.4092, -0.5089, 3.057), (-0.4092, -0.3746, 0.0), (-0.4092, -0.3746, 3.057), (-0.4092, -0.3746, 11.03), (-0.4092, -0.3746, 3.29), (-0.4092, -0.3746, 3.464), (-0.4464, -0.5037, 3.29), (-0.4464, -0.5037, 3.464), (-0.4478, -0.3746, 11.54), (-0.4284, -0.5062, 11.13), (-0.4478, -0.5062, 11.54), (-1.91, 0.5089, 3.057), (-2.182, 0.5089, 3.057), (-1.91, 0.3746, 3.057), (-2.182, 0.3746, 3.057), (-1.91, 0.3746, 10.45), (-2.182, 0.3746, 10.14), (-1.91, 0.3746, 3.29), (-2.182, 0.3746, 3.29), (-1.91, 0.3746, 3.464), (-2.182, 0.3746, 3.464), (-2.083, 0.5037, 3.29), (-2.381, 0.5037, 3.29), (-2.083, 0.5037, 3.464), (-2.381, 0.5037, 3.464), (-2.09, 0.3746, 10.96), (-2.388, 0.3746, 10.65), (-2.053, 0.5062, 10.51), (-2.37, 0.5062, 10.17), (-2.09, 0.5062, 10.96), (-2.388, 0.5062, 10.65), (-2.182, 0.5089, 0.0), (-1.91, 0.5089, 0.0), (-2.182, 0.3746, 0.0), (-1.91, 0.3746, 0.0), (-2.09, 0.0, 10.96), (-2.388, 0.0, 10.65), (-2.182, 0.0, 0.0), (-1.91, 0.0, 0.0), (-1.91, -0.5089, 3.057), (-2.182, -0.5089, 3.057), (-1.91, -0.3746, 3.057), (-2.182, -0.3746, 3.057), (-1.91, -0.3746, 10.45), (-2.182, -0.3746, 10.14), (-1.91, -0.3746, 3.29), (-2.182, -0.3746, 3.29), (-1.91, -0.3746, 3.464), (-2.182, -0.3746, 3.464), (-2.083, -0.5037, 3.29), (-2.381, -0.5037, 3.29), (-2.083, -0.5037, 3.464), (-2.381, -0.5037, 3.464), (-2.09, -0.3746, 10.96), (-2.388, -0.3746, 10.65), (-2.053, -0.5062, 10.51), (-2.37, -0.5062, 10.17), (-2.09, -0.5062, 10.96), (-2.388, -0.5062, 10.65), (-2.182, -0.5089, 0.0), (-1.91, -0.5089, 0.0), (-2.182, -0.3746, 0.0), (-1.91, -0.3746, 0.0)], [], [(2, 3, 1, 0), (194, 175, 3, 2), (194, 2, 7, 196), (1, 3, 6, 5), (2, 0, 4, 7), (0, 1, 5, 4), (58, 10, 8, 56), (54, 6, 9, 57), (183, 10, 12, 187), (57, 9, 11, 59), (59, 11, 12, 60), (62, 14, 15, 63), (56, 8, 14, 62), (189, 13, 15, 193), (157, 44, 50, 159), (131, 45, 51, 133), (178, 30, 48, 190), (126, 29, 47, 132), (152, 28, 46, 158), (190, 48, 51, 192), (132, 47, 50, 133), (158, 46, 49, 159), (180, 33, 39, 184), (127, 32, 38, 129), (153, 31, 37, 155), (184, 39, 42, 186), (129, 38, 41, 130), (155, 37, 40, 156), (154, 35, 41, 156), (128, 36, 42, 130), (176, 27, 33, 180), (125, 26, 32, 127), (151, 25, 31, 153), (182, 36, 30, 178), (128, 35, 29, 126), (154, 34, 28, 152), (174, 21, 27, 176), (123, 20, 26, 125), (149, 19, 25, 151), (148, 17, 23, 150), (122, 16, 22, 124), (148, 149, 20, 17), (122, 123, 21, 16), (124, 22, 69, 134), (150, 23, 68, 160), (157, 43, 66, 161), (131, 44, 65, 135), (13, 61, 63, 15), (188, 45, 64, 198), (10, 58, 60, 12), (196, 7, 55, 200), (5, 6, 54, 53), (7, 4, 52, 55), (4, 5, 53, 52), (72, 70, 71, 73), (222, 72, 73, 203), (222, 224, 77, 72), (71, 75, 76, 73), (72, 77, 74, 70), (70, 74, 75, 71), (58, 56, 78, 80), (54, 57, 79, 76), (211, 215, 82, 80), (57, 59, 81, 79), (59, 60, 82, 81), (62, 63, 85, 84), (56, 62, 84, 78), (217, 221, 85, 83), (171, 173, 120, 114), (145, 147, 121, 115), (206, 218, 118, 100), (140, 146, 117, 99), (166, 172, 116, 98), (218, 220, 121, 118), (146, 147, 120, 117), (172, 173, 119, 116), (208, 212, 109, 103), (141, 143, 108, 102), (167, 169, 107, 101), (212, 214, 112, 109), (143, 144, 111, 108), (169, 170, 110, 107), (168, 170, 111, 105), (142, 144, 112, 106), (204, 208, 103, 97), (139, 141, 102, 96), (165, 167, 101, 95), (210, 206, 100, 106), (142, 140, 99, 105), (168, 166, 98, 104), (202, 204, 97, 91), (137, 139, 96, 90), (163, 165, 95, 89), (162, 164, 93, 87), (136, 138, 92, 86), (162, 87, 90, 163), (136, 86, 91, 137), (138, 134, 69, 92), (164, 160, 68, 93), (171, 161, 66, 113), (145, 135, 65, 114), (83, 85, 63, 61), (216, 198, 64, 115), (80, 82, 60, 58), (224, 200, 55, 77), (75, 53, 54, 76), (77, 55, 52, 74), (74, 52, 53, 75), (115, 64, 135, 145), (93, 68, 134, 138), (87, 136, 137, 90), (87, 93, 138, 136), (91, 97, 139, 137), (106, 100, 140, 142), (97, 103, 141, 139), (105, 111, 144, 142), (109, 112, 144, 143), (103, 109, 143, 141), (118, 121, 147, 146), (100, 118, 146, 140), (114, 120, 147, 145), (45, 131, 135, 64), (23, 124, 134, 68), (17, 20, 123, 122), (17, 122, 124, 23), (21, 123, 125, 27), (36, 128, 126, 30), (27, 125, 127, 33), (35, 128, 130, 41), (39, 129, 130, 42), (33, 127, 129, 39), (48, 132, 133, 51), (30, 126, 132, 48), (44, 131, 133, 50), (114, 65, 161, 171), (94, 67, 160, 164), (88, 162, 163, 89), (88, 94, 164, 162), (90, 96, 165, 163), (105, 99, 166, 168), (96, 102, 167, 165), (104, 110, 170, 168), (108, 111, 170, 169), (102, 108, 169, 167), (117, 120, 173, 172), (99, 117, 172, 166), (113, 119, 173, 171), (44, 157, 161, 65), (24, 150, 160, 67), (18, 19, 149, 148), (18, 148, 150, 24), (20, 149, 151, 26), (35, 154, 152, 29), (26, 151, 153, 32), (34, 154, 156, 40), (38, 155, 156, 41), (32, 153, 155, 38), (47, 158, 159, 50), (29, 152, 158, 47), (43, 157, 159, 49), (92, 69, 201, 225), (225, 201, 200, 224), (83, 61, 199, 217), (217, 199, 198, 216), (73, 76, 205, 203), (203, 205, 204, 202), (80, 78, 207, 211), (211, 207, 206, 210), (76, 79, 209, 205), (205, 209, 208, 204), (81, 82, 215, 213), (213, 215, 214, 212), (79, 81, 213, 209), (209, 213, 212, 208), (84, 85, 221, 219), (219, 221, 220, 218), (78, 84, 219, 207), (207, 219, 218, 206), (115, 121, 220, 216), (216, 220, 221, 217), (106, 112, 214, 210), (210, 214, 215, 211), (86, 92, 225, 223), (223, 225, 224, 222), (86, 223, 202, 91), (223, 222, 203, 202), (22, 197, 201, 69), (197, 196, 200, 201), (13, 189, 199, 61), (189, 188, 198, 199), (3, 175, 177, 6), (175, 174, 176, 177), (10, 183, 179, 8), (183, 182, 178, 179), (6, 177, 181, 9), (177, 176, 180, 181), (11, 185, 187, 12), (185, 184, 186, 187), (9, 181, 185, 11), (181, 180, 184, 185), (14, 191, 193, 15), (191, 190, 192, 193), (8, 179, 191, 14), (179, 178, 190, 191), (45, 188, 192, 51), (188, 189, 193, 192), (36, 182, 186, 42), (182, 183, 187, 186), (16, 195, 197, 22), (195, 194, 196, 197), (16, 21, 174, 195), (195, 174, 175, 194), (228, 226, 227, 229), (394, 228, 229, 375), (394, 396, 233, 228), (227, 231, 232, 229), (228, 233, 230, 226), (226, 230, 231, 227), (272, 270, 234, 236), (268, 271, 235, 232), (383, 387, 238, 236), (271, 273, 237, 235), (273, 274, 238, 237), (276, 277, 241, 240), (270, 276, 240, 234), (389, 393, 241, 239), (357, 359, 264, 260), (331, 333, 265, 261), (378, 390, 263, 251), (326, 332, 262, 250), (352, 358, 46, 28), (390, 392, 265, 263), (332, 333, 264, 262), (358, 359, 49, 46), (380, 384, 257, 253), (327, 329, 256, 252), (353, 355, 37, 31), (384, 386, 259, 257), (329, 330, 258, 256), (355, 356, 40, 37), (354, 356, 258, 254), (328, 330, 259, 255), (376, 380, 253, 249), (325, 327, 252, 248), (351, 353, 31, 25), (382, 378, 251, 255), (328, 326, 250, 254), (354, 352, 28, 34), (374, 376, 249, 245), (323, 325, 248, 244), (349, 351, 25, 19), (348, 350, 247, 243), (322, 324, 246, 242), (348, 243, 244, 349), (322, 242, 245, 323), (324, 334, 281, 246), (350, 360, 280, 247), (357, 361, 66, 43), (331, 335, 279, 260), (239, 241, 277, 275), (388, 398, 278, 261), (236, 238, 274, 272), (396, 400, 269, 233), (231, 267, 268, 232), (233, 269, 266, 230), (230, 266, 267, 231), (284, 285, 283, 282), (422, 403, 285, 284), (422, 284, 289, 424), (283, 285, 288, 287), (284, 282, 286, 289), (282, 283, 287, 286), (272, 292, 290, 270), (268, 288, 291, 271), (411, 292, 294, 415), (271, 291, 293, 273), (273, 293, 294, 274), (276, 296, 297, 277), (270, 290, 296, 276), (417, 295, 297, 421), (371, 316, 320, 373), (345, 317, 321, 347), (406, 307, 319, 418), (340, 306, 318, 346), (366, 98, 116, 372), (418, 319, 321, 420), (346, 318, 320, 347), (372, 116, 119, 373), (408, 309, 313, 412), (341, 308, 312, 343), (367, 101, 107, 369), (412, 313, 315, 414), (343, 312, 314, 344), (369, 107, 110, 370), (368, 310, 314, 370), (342, 311, 315, 344), (404, 305, 309, 408), (339, 304, 308, 341), (365, 95, 101, 367), (410, 311, 307, 406), (342, 310, 306, 340), (368, 104, 98, 366), (402, 301, 305, 404), (337, 300, 304, 339), (363, 89, 95, 365), (362, 299, 303, 364), (336, 298, 302, 338), (362, 363, 300, 299), (336, 337, 301, 298), (338, 302, 281, 334), (364, 303, 280, 360), (371, 113, 66, 361), (345, 316, 279, 335), (295, 275, 277, 297), (416, 317, 278, 398), (292, 272, 274, 294), (424, 289, 269, 400), (287, 288, 268, 267), (289, 286, 266, 269), (286, 287, 267, 266), (317, 345, 335, 278), (303, 338, 334, 280), (299, 300, 337, 336), (299, 336, 338, 303), (301, 337, 339, 305), (311, 342, 340, 307), (305, 339, 341, 309), (310, 342, 344, 314), (313, 343, 344, 315), (309, 341, 343, 313), (319, 346, 347, 321), (307, 340, 346, 319), (316, 345, 347, 320), (261, 278, 335, 331), (247, 280, 334, 324), (243, 322, 323, 244), (243, 247, 324, 322), (245, 249, 325, 323), (255, 251, 326, 328), (249, 253, 327, 325), (254, 258, 330, 328), (257, 259, 330, 329), (253, 257, 329, 327), (263, 265, 333, 332), (251, 263, 332, 326), (260, 264, 333, 331), (316, 371, 361, 279), (94, 364, 360, 67), (88, 89, 363, 362), (88, 362, 364, 94), (300, 363, 365, 304), (310, 368, 366, 306), (304, 365, 367, 308), (104, 368, 370, 110), (312, 369, 370, 314), (308, 367, 369, 312), (318, 372, 373, 320), (306, 366, 372, 318), (113, 371, 373, 119), (260, 279, 361, 357), (24, 67, 360, 350), (18, 348, 349, 19), (18, 24, 350, 348), (244, 248, 351, 349), (254, 250, 352, 354), (248, 252, 353, 351), (34, 40, 356, 354), (256, 258, 356, 355), (252, 256, 355, 353), (262, 264, 359, 358), (250, 262, 358, 352), (43, 49, 359, 357), (302, 425, 401, 281), (425, 424, 400, 401), (295, 417, 399, 275), (417, 416, 398, 399), (285, 403, 405, 288), (403, 402, 404, 405), (292, 411, 407, 290), (411, 410, 406, 407), (288, 405, 409, 291), (405, 404, 408, 409), (293, 413, 415, 294), (413, 412, 414, 415), (291, 409, 413, 293), (409, 408, 412, 413), (296, 419, 421, 297), (419, 418, 420, 421), (290, 407, 419, 296), (407, 406, 418, 419), (317, 416, 420, 321), (416, 417, 421, 420), (311, 410, 414, 315), (410, 411, 415, 414), (298, 423, 425, 302), (423, 422, 424, 425), (298, 301, 402, 423), (423, 402, 403, 422), (246, 281, 401, 397), (397, 401, 400, 396), (239, 275, 399, 389), (389, 399, 398, 388), (229, 232, 377, 375), (375, 377, 376, 374), (236, 234, 379, 383), (383, 379, 378, 382), (232, 235, 381, 377), (377, 381, 380, 376), (237, 238, 387, 385), (385, 387, 386, 384), (235, 237, 385, 381), (381, 385, 384, 380), (240, 241, 393, 391), (391, 393, 392, 390), (234, 240, 391, 379), (379, 391, 390, 378), (261, 265, 392, 388), (388, 392, 393, 389), (255, 259, 386, 382), (382, 386, 387, 383), (242, 246, 397, 395), (395, 397, 396, 394), (242, 395, 374, 245), (395, 394, 375, 374)])
_uv = me_cube_001.uv_layers.new(name='UVMap')
_uv.uv.foreach_set('vector', [0.579, 0.5822, 0.3834, 0.5822, 0.3834, 0.5682, 0.579, 0.5682, 0.579, 0.5997, 0.3834, 0.5997, 0.3834, 0.5822, 0.579, 0.5822, 0.08271, 0.5346, 0.08271, 0.5171, 0.0913, 0.5171, 0.0913, 0.5346, 0.3834, 0.5682, 0.3694, 0.5682, 0.3694, 0.5596, 0.3834, 0.5596, 0.08271, 0.5171, 0.08271, 0.5031, 0.0913, 0.5031, 0.0913, 0.5171, 0.579, 0.5682, 0.3834, 0.5682, 0.3834, 0.5596, 0.579, 0.5596, 0.4807, 0.005983, 0.5047, 0.005983, 0.5047, 0.4044, 0.4807, 0.4044, 0.7627, 0.8477, 0.7383, 0.8457, 0.7453, 0.8345, 0.7622, 0.8339, 0.8644, 0.736, 0.8644, 0.7535, 0.8561, 0.7677, 0.8561, 0.7487, 0.8307, 0.8, 0.8307, 0.776, 0.845, 0.7677, 0.845, 0.8, 0.845, 0.8, 0.845, 0.7677, 0.8561, 0.7677, 0.8561, 0.8, 0.03836, 0.02079, 0.07075, 0.02079, 0.07075, 0.05358, 0.03836, 0.05358, 0.03836, 0.005983, 0.06233, 0.005983, 0.07075, 0.02079, 0.03836, 0.02079, 0.06233, 0.08786, 0.06233, 0.0609, 0.07075, 0.05358, 0.07075, 0.08786, 0.06233, 0.2278, 0.06233, 0.1987, 0.07075, 0.1987, 0.07075, 0.2278, 0.06233, 0.1688, 0.06233, 0.1416, 0.07075, 0.1416, 0.07075, 0.1688, 0.6336, 0.8098, 0.6446, 0.7883, 0.654, 0.7954, 0.6411, 0.8204, 0.653, 0.7647, 0.66, 0.7381, 0.6704, 0.7412, 0.6629, 0.7699, 0.6642, 0.7117, 0.6652, 0.6852, 0.6761, 0.6852, 0.6749, 0.7132, 0.6411, 0.8204, 0.654, 0.7954, 0.6813, 0.797, 0.6702, 0.82, 0.6629, 0.7699, 0.6704, 0.7412, 0.6971, 0.7427, 0.6898, 0.7715, 0.6749, 0.7132, 0.6761, 0.6852, 0.7026, 0.6852, 0.7016, 0.714, 0.8368, 0.7186, 0.8368, 0.7011, 0.845, 0.7106, 0.845, 0.7297, 0.8368, 0.6749, 0.8368, 0.6488, 0.845, 0.6535, 0.845, 0.6821, 0.8368, 0.6226, 0.8368, 0.5964, 0.845, 0.5964, 0.845, 0.625, 0.845, 0.7297, 0.845, 0.7106, 0.8561, 0.7106, 0.8561, 0.7297, 0.845, 0.6821, 0.845, 0.6535, 0.8561, 0.6535, 0.8561, 0.6821, 0.845, 0.625, 0.845, 0.5964, 0.8561, 0.5964, 0.8561, 0.625, 0.8644, 0.6226, 0.8644, 0.6488, 0.8561, 0.6535, 0.8561, 0.625, 0.8644, 0.6749, 0.8644, 0.7011, 0.8561, 0.7106, 0.8561, 0.6821, 0.7245, 0.8054, 0.723, 0.7857, 0.7397, 0.7842, 0.7418, 0.8033, 0.7208, 0.7574, 0.7187, 0.7296, 0.7345, 0.7284, 0.7368, 0.7561, 0.7165, 0.7021, 0.7146, 0.6744, 0.7301, 0.674, 0.7323, 0.701, 0.5396, 0.005983, 0.557, 0.005983, 0.5601, 0.466, 0.5396, 0.453, 0.5832, 0.005983, 0.6094, 0.005983, 0.6094, 0.4847, 0.5832, 0.4761, 0.6355, 0.005983, 0.6617, 0.005983, 0.6617, 0.4911, 0.6355, 0.4899, 0.3834, 0.6171, 0.3834, 0.6346, 0.3749, 0.6346, 0.3749, 0.6171, 0.3834, 0.6607, 0.3834, 0.6869, 0.3749, 0.6869, 0.3749, 0.6607, 0.3834, 0.7131, 0.3834, 0.7393, 0.3749, 0.7393, 0.3749, 0.7131, 0.08271, 0.648, 0.08271, 0.6218, 0.0913, 0.6218, 0.0913, 0.648, 0.08271, 0.5956, 0.08271, 0.5695, 0.0913, 0.5695, 0.0913, 0.5956, 0.579, 0.7131, 0.3834, 0.7131, 0.3834, 0.6869, 0.579, 0.6869, 0.579, 0.6607, 0.3834, 0.6607, 0.3834, 0.6346, 0.579, 0.6346, 0.0913, 0.5956, 0.0913, 0.5695, 0.1153, 0.5695, 0.1153, 0.5956, 0.0913, 0.648, 0.0913, 0.6218, 0.1153, 0.6218, 0.1153, 0.648, 0.06233, 0.2278, 0.06233, 0.2564, 0.03836, 0.2564, 0.03836, 0.2278, 0.06233, 0.1688, 0.06233, 0.1987, 0.03836, 0.1987, 0.03836, 0.1688, 0.06233, 0.0609, 0.03836, 0.0609, 0.03836, 0.05358, 0.07075, 0.05358, 0.06233, 0.1156, 0.06233, 0.1416, 0.03836, 0.1416, 0.03836, 0.1156, 0.8704, 0.776, 0.8704, 0.8, 0.8561, 0.8, 0.8561, 0.7677, 0.0913, 0.5346, 0.0913, 0.5171, 0.1153, 0.5171, 0.1153, 0.5346, 0.3834, 0.5596, 0.3694, 0.5596, 0.3694, 0.5356, 0.3834, 0.5356, 0.0913, 0.5171, 0.0913, 0.5031, 0.1153, 0.5031, 0.1153, 0.5171, 0.579, 0.5596, 0.3834, 0.5596, 0.3834, 0.5356, 0.579, 0.5356, 0.1478, 0.5171, 0.1478, 0.5031, 0.3434, 0.5031, 0.3434, 0.5171, 0.1478, 0.5346, 0.1478, 0.5171, 0.3434, 0.5171, 0.3434, 0.5346, 0.1478, 0.5346, 0.1392, 0.5346, 0.1392, 0.5171, 0.1478, 0.5171, 0.3834, 0.5031, 0.3834, 0.5117, 0.3694, 0.5117, 0.3694, 0.5031, 0.1478, 0.5171, 0.1392, 0.5171, 0.1392, 0.5031, 0.1478, 0.5031, 0.579, 0.5031, 0.579, 0.5117, 0.3834, 0.5117, 0.3834, 0.5031, 0.4807, 0.005983, 0.4807, 0.4044, 0.4567, 0.4044, 0.4567, 0.005983, 0.7627, 0.8477, 0.7622, 0.8339, 0.779, 0.8329, 0.7867, 0.8438, 0.8368, 0.3814, 0.845, 0.3941, 0.845, 0.4131, 0.8368, 0.3988, 0.8307, 0.8, 0.845, 0.8, 0.845, 0.8322, 0.8307, 0.8239, 0.845, 0.8, 0.8561, 0.8, 0.8561, 0.8322, 0.845, 0.8322, 0.03836, 0.02079, 0.03836, 0.05358, 0.005983, 0.05358, 0.005983, 0.02079, 0.03836, 0.005983, 0.03836, 0.02079, 0.005983, 0.02079, 0.0144, 0.005983, 0.0144, 0.08786, 0.005983, 0.08786, 0.005983, 0.05358, 0.0144, 0.0609, 0.0144, 0.2278, 0.005983, 0.2278, 0.005983, 0.1987, 0.0144, 0.1987, 0.0144, 0.1688, 0.005983, 0.1688, 0.005983, 0.1416, 0.0144, 0.1416, 0.9249, 0.06347, 0.9325, 0.05288, 0.9454, 0.07785, 0.936, 0.08497, 0.9444, 0.1086, 0.9543, 0.1034, 0.9617, 0.1321, 0.9514, 0.1352, 0.9556, 0.1616, 0.9663, 0.1601, 0.9675, 0.1881, 0.9566, 0.1881, 0.9325, 0.05288, 0.9615, 0.05328, 0.9727, 0.07634, 0.9454, 0.07785, 0.9543, 0.1034, 0.9812, 0.1018, 0.9885, 0.1306, 0.9617, 0.1321, 0.9663, 0.1601, 0.993, 0.1593, 0.994, 0.1881, 0.9675, 0.1881, 0.8644, 0.3639, 0.8561, 0.375, 0.8561, 0.356, 0.8644, 0.3465, 0.8644, 0.3203, 0.8561, 0.3274, 0.8561, 0.2989, 0.8644, 0.2941, 0.8644, 0.2679, 0.8561, 0.2703, 0.8561, 0.2418, 0.8644, 0.2418, 0.8561, 0.375, 0.845, 0.375, 0.845, 0.356, 0.8561, 0.356, 0.8561, 0.3274, 0.845, 0.3274, 0.845, 0.2989, 0.8561, 0.2989, 0.8561, 0.2703, 0.845, 0.2703, 0.845, 0.2418, 0.8561, 0.2418, 0.8368, 0.2679, 0.845, 0.2703, 0.845, 0.2989, 0.8368, 0.2941, 0.8368, 0.3203, 0.845, 0.3274, 0.845, 0.356, 0.8368, 0.3465, 0.7988, 0.8032, 0.7815, 0.8022, 0.7821, 0.783, 0.7988, 0.7832, 0.7988, 0.7548, 0.7827, 0.7546, 0.7832, 0.7269, 0.799, 0.727, 0.7992, 0.6994, 0.7834, 0.6994, 0.7836, 0.6722, 0.7992, 0.6718, 0.4099, 0.005983, 0.4099, 0.453, 0.3893, 0.466, 0.3924, 0.005983, 0.3662, 0.005983, 0.3662, 0.4761, 0.3401, 0.4847, 0.3401, 0.005983, 0.3139, 0.005983, 0.3139, 0.4899, 0.2877, 0.4911, 0.2877, 0.005983, 0.3434, 0.552, 0.352, 0.552, 0.352, 0.5695, 0.3434, 0.5695, 0.3434, 0.5956, 0.352, 0.5956, 0.352, 0.6218, 0.3434, 0.6218, 0.3434, 0.648, 0.352, 0.648, 0.352, 0.6742, 0.3434, 0.6742, 0.1478, 0.648, 0.1392, 0.648, 0.1392, 0.6218, 0.1478, 0.6218, 0.1478, 0.5956, 0.1392, 0.5956, 0.1392, 0.5695, 0.1478, 0.5695, 0.1478, 0.648, 0.1478, 0.6218, 0.3434, 0.6218, 0.3434, 0.648, 0.1478, 0.5956, 0.1478, 0.5695, 0.3434, 0.5695, 0.3434, 0.5956, 0.1392, 0.5956, 0.1153, 0.5956, 0.1153, 0.5695, 0.1392, 0.5695, 0.1392, 0.648, 0.1153, 0.648, 0.1153, 0.6218, 0.1392, 0.6218, 0.0144, 0.2278, 0.03836, 0.2278, 0.03836, 0.2564, 0.0144, 0.2564, 0.0144, 0.1688, 0.03836, 0.1688, 0.03836, 0.1987, 0.0144, 0.1987, 0.0144, 0.0609, 0.005983, 0.05358, 0.03836, 0.05358, 0.03836, 0.0609, 0.0144, 0.1156, 0.03836, 0.1156, 0.03836, 0.1416, 0.0144, 0.1416, 0.8704, 0.8239, 0.8561, 0.8322, 0.8561, 0.8, 0.8704, 0.8, 0.1392, 0.5346, 0.1153, 0.5346, 0.1153, 0.5171, 0.1392, 0.5171, 0.3834, 0.5117, 0.3834, 0.5356, 0.3694, 0.5356, 0.3694, 0.5117, 0.1392, 0.5171, 0.1153, 0.5171, 0.1153, 0.5031, 0.1392, 0.5031, 0.579, 0.5117, 0.579, 0.5356, 0.3834, 0.5356, 0.3834, 0.5117, 0.0144, 0.1416, 0.03836, 0.1416, 0.03836, 0.1688, 0.0144, 0.1688, 0.1392, 0.6218, 0.1153, 0.6218, 0.1153, 0.5956, 0.1392, 0.5956, 0.1478, 0.6218, 0.1478, 0.5956, 0.3434, 0.5956, 0.3434, 0.6218, 0.1478, 0.6218, 0.1392, 0.6218, 0.1392, 0.5956, 0.1478, 0.5956, 0.3434, 0.5695, 0.352, 0.5695, 0.352, 0.5956, 0.3434, 0.5956, 0.3924, 0.005983, 0.3893, 0.466, 0.3662, 0.4761, 0.3662, 0.005983, 0.7988, 0.7832, 0.7821, 0.783, 0.7827, 0.7546, 0.7988, 0.7548, 0.8368, 0.2941, 0.845, 0.2989, 0.845, 0.3274, 0.8368, 0.3203, 0.8561, 0.356, 0.845, 0.356, 0.845, 0.3274, 0.8561, 0.3274, 0.8644, 0.3465, 0.8561, 0.356, 0.8561, 0.3274, 0.8644, 0.3203, 0.9454, 0.07785, 0.9727, 0.07634, 0.9812, 0.1018, 0.9543, 0.1034, 0.936, 0.08497, 0.9454, 0.07785, 0.9543, 0.1034, 0.9444, 0.1086, 0.0144, 0.1987, 0.005983, 0.1987, 0.005983, 0.1688, 0.0144, 0.1688, 0.06233, 0.1416, 0.06233, 0.1688, 0.03836, 0.1688, 0.03836, 0.1416, 0.0913, 0.6218, 0.0913, 0.5956, 0.1153, 0.5956, 0.1153, 0.6218, 0.579, 0.6869, 0.3834, 0.6869, 0.3834, 0.6607, 0.579, 0.6607, 0.08271, 0.6218, 0.08271, 0.5956, 0.0913, 0.5956, 0.0913, 0.6218, 0.3834, 0.6346, 0.3834, 0.6607, 0.3749, 0.6607, 0.3749, 0.6346, 0.557, 0.005983, 0.5832, 0.005983, 0.5832, 0.4761, 0.5601, 0.466, 0.723, 0.7857, 0.7208, 0.7574, 0.7368, 0.7561, 0.7397, 0.7842, 0.8644, 0.6488, 0.8644, 0.6749, 0.8561, 0.6821, 0.8561, 0.6535, 0.845, 0.7106, 0.845, 0.6821, 0.8561, 0.6821, 0.8561, 0.7106, 0.8368, 0.7011, 0.8368, 0.6749, 0.845, 0.6821, 0.845, 0.7106, 0.654, 0.7954, 0.6629, 0.7699, 0.6898, 0.7715, 0.6813, 0.797, 0.6446, 0.7883, 0.653, 0.7647, 0.6629, 0.7699, 0.654, 0.7954, 0.06233, 0.1987, 0.06233, 0.1688, 0.07075, 0.1688, 0.07075, 0.1987, 0.0144, 0.1987, 0.03836, 0.1987, 0.03836, 0.2278, 0.0144, 0.2278, 0.1392, 0.6742, 0.1153, 0.6742, 0.1153, 0.648, 0.1392, 0.648, 0.1478, 0.6742, 0.1478, 0.648, 0.3434, 0.648, 0.3434, 0.6742, 0.1478, 0.6742, 0.1392, 0.6742, 0.1392, 0.648, 0.1478, 0.648, 0.3434, 0.6218, 0.352, 0.6218, 0.352, 0.648, 0.3434, 0.648, 0.3401, 0.005983, 0.3401, 0.4847, 0.3139, 0.4899, 0.3139, 0.005983, 0.799, 0.727, 0.7832, 0.7269, 0.7834, 0.6994, 0.7992, 0.6994, 0.8368, 0.2418, 0.845, 0.2418, 0.845, 0.2703, 0.8368, 0.2679, 0.8561, 0.2989, 0.845, 0.2989, 0.845, 0.2703, 0.8561, 0.2703, 0.8644, 0.2941, 0.8561, 0.2989, 0.8561, 0.2703, 0.8644, 0.2679, 0.9617, 0.1321, 0.9885, 0.1306, 0.993, 0.1593, 0.9663, 0.1601, 0.9514, 0.1352, 0.9617, 0.1321, 0.9663, 0.1601, 0.9556, 0.1616, 0.0144, 0.2564, 0.005983, 0.2564, 0.005983, 0.2278, 0.0144, 0.2278, 0.06233, 0.1987, 0.06233, 0.2278, 0.03836, 0.2278, 0.03836, 0.1987, 0.0913, 0.6742, 0.0913, 0.648, 0.1153, 0.648, 0.1153, 0.6742, 0.579, 0.7393, 0.3834, 0.7393, 0.3834, 0.7131, 0.579, 0.7131, 0.08271, 0.6742, 0.08271, 0.648, 0.0913, 0.648, 0.0913, 0.6742, 0.3834, 0.6869, 0.3834, 0.7131, 0.3749, 0.7131, 0.3749, 0.6869, 0.6094, 0.005983, 0.6355, 0.005983, 0.6355, 0.4899, 0.6094, 0.4847, 0.7187, 0.7296, 0.7165, 0.7021, 0.7323, 0.701, 0.7345, 0.7284, 0.8644, 0.5964, 0.8644, 0.6226, 0.8561, 0.625, 0.8561, 0.5964, 0.845, 0.6535, 0.845, 0.625, 0.8561, 0.625, 0.8561, 0.6535, 0.8368, 0.6488, 0.8368, 0.6226, 0.845, 0.625, 0.845, 0.6535, 0.6704, 0.7412, 0.6749, 0.7132, 0.7016, 0.714, 0.6971, 0.7427, 0.66, 0.7381, 0.6642, 0.7117, 0.6749, 0.7132, 0.6704, 0.7412, 0.06233, 0.2564, 0.06233, 0.2278, 0.07075, 0.2278, 0.07075, 0.2564, 0.1392, 0.5695, 0.1153, 0.5695, 0.1153, 0.552, 0.1392, 0.552, 0.1392, 0.552, 0.1153, 0.552, 0.1153, 0.5346, 0.1392, 0.5346, 0.0144, 0.0609, 0.03836, 0.0609, 0.03836, 0.08786, 0.0144, 0.08786, 0.0144, 0.08786, 0.03836, 0.08786, 0.03836, 0.1156, 0.0144, 0.1156, 0.3434, 0.5171, 0.352, 0.5171, 0.352, 0.5346, 0.3434, 0.5346, 0.3434, 0.5346, 0.352, 0.5346, 0.352, 0.552, 0.3434, 0.552, 0.4448, 0.005983, 0.4448, 0.4044, 0.4273, 0.4329, 0.4273, 0.005983, 0.4273, 0.005983, 0.4273, 0.4329, 0.4099, 0.453, 0.4099, 0.005983, 0.7867, 0.8438, 0.779, 0.8329, 0.7806, 0.8207, 0.797, 0.8247, 0.797, 0.8247, 0.7806, 0.8207, 0.7815, 0.8022, 0.7988, 0.8032, 0.8561, 0.4131, 0.845, 0.4131, 0.845, 0.3941, 0.8561, 0.3941, 0.8561, 0.3941, 0.845, 0.3941, 0.845, 0.375, 0.8561, 0.375, 0.8644, 0.3988, 0.8561, 0.4131, 0.8561, 0.3941, 0.8644, 0.3814, 0.8644, 0.3814, 0.8561, 0.3941, 0.8561, 0.375, 0.8644, 0.3639, 0.8861, 0.005983, 0.9181, 0.0104, 0.9437, 0.03262, 0.9131, 0.03002, 0.9131, 0.03002, 0.9437, 0.03262, 0.9615, 0.05328, 0.9325, 0.05288, 0.8824, 0.02233, 0.8861, 0.005983, 0.9131, 0.03002, 0.9076, 0.04359, 0.9076, 0.04359, 0.9131, 0.03002, 0.9325, 0.05288, 0.9249, 0.06347, 0.0144, 0.1416, 0.005983, 0.1416, 0.005983, 0.1156, 0.0144, 0.1156, 0.0144, 0.1156, 0.005983, 0.1156, 0.005983, 0.08786, 0.0144, 0.08786, 0.8368, 0.3465, 0.845, 0.356, 0.845, 0.375, 0.8368, 0.3639, 0.8368, 0.3639, 0.845, 0.375, 0.845, 0.3941, 0.8368, 0.3814, 0.1478, 0.5695, 0.1392, 0.5695, 0.1392, 0.552, 0.1478, 0.552, 0.1478, 0.552, 0.1392, 0.552, 0.1392, 0.5346, 0.1478, 0.5346, 0.1478, 0.5695, 0.1478, 0.552, 0.3434, 0.552, 0.3434, 0.5695, 0.1478, 0.552, 0.1478, 0.5346, 0.3434, 0.5346, 0.3434, 0.552, 0.0913, 0.5695, 0.0913, 0.552, 0.1153, 0.552, 0.1153, 0.5695, 0.0913, 0.552, 0.0913, 0.5346, 0.1153, 0.5346, 0.1153, 0.552, 0.06233, 0.0609, 0.06233, 0.08786, 0.03836, 0.08786, 0.03836, 0.0609, 0.06233, 0.08786, 0.06233, 0.1156, 0.03836, 0.1156, 0.03836, 0.08786, 0.3834, 0.5822, 0.3834, 0.5997, 0.3749, 0.5997, 0.3749, 0.5822, 0.3834, 0.5997, 0.3834, 0.6171, 0.3749, 0.6171, 0.3749, 0.5997, 0.5047, 0.005983, 0.5221, 0.005983, 0.5221, 0.4329, 0.5047, 0.4044, 0.5221, 0.005983, 0.5396, 0.005983, 0.5396, 0.453, 0.5221, 0.4329, 0.7383, 0.8457, 0.7274, 0.8267, 0.7439, 0.8219, 0.7453, 0.8345, 0.7274, 0.8267, 0.7245, 0.8054, 0.7418, 0.8033, 0.7439, 0.8219, 0.845, 0.7677, 0.845, 0.7487, 0.8561, 0.7487, 0.8561, 0.7677, 0.845, 0.7487, 0.845, 0.7297, 0.8561, 0.7297, 0.8561, 0.7487, 0.8368, 0.7535, 0.8368, 0.736, 0.845, 0.7487, 0.845, 0.7677, 0.8368, 0.736, 0.8368, 0.7186, 0.845, 0.7297, 0.845, 0.7487, 0.5947, 0.8673, 0.6217, 0.8433, 0.6523, 0.8407, 0.6268, 0.8629, 0.6217, 0.8433, 0.6411, 0.8204, 0.6702, 0.82, 0.6523, 0.8407, 0.591, 0.851, 0.6162, 0.8297, 0.6217, 0.8433, 0.5947, 0.8673, 0.6162, 0.8297, 0.6336, 0.8098, 0.6411, 0.8204, 0.6217, 0.8433, 0.06233, 0.1416, 0.06233, 0.1156, 0.07075, 0.1156, 0.07075, 0.1416, 0.06233, 0.1156, 0.06233, 0.08786, 0.07075, 0.08786, 0.07075, 0.1156, 0.8644, 0.7011, 0.8644, 0.7186, 0.8561, 0.7297, 0.8561, 0.7106, 0.8644, 0.7186, 0.8644, 0.736, 0.8561, 0.7487, 0.8561, 0.7297, 0.08271, 0.5695, 0.08271, 0.552, 0.0913, 0.552, 0.0913, 0.5695, 0.08271, 0.552, 0.08271, 0.5346, 0.0913, 0.5346, 0.0913, 0.552, 0.579, 0.6346, 0.3834, 0.6346, 0.3834, 0.6171, 0.579, 0.6171, 0.579, 0.6171, 0.3834, 0.6171, 0.3834, 0.5997, 0.579, 0.5997, 0.579, 0.8963, 0.579, 0.9104, 0.3834, 0.9104, 0.3834, 0.8963, 0.579, 0.8789, 0.579, 0.8963, 0.3834, 0.8963, 0.3834, 0.8789, 0.08271, 0.8138, 0.0913, 0.8138, 0.0913, 0.8312, 0.08271, 0.8312, 0.3434, 0.9104, 0.3434, 0.9018, 0.3574, 0.9018, 0.3574, 0.9104, 0.08271, 0.8312, 0.0913, 0.8312, 0.0913, 0.8453, 0.08271, 0.8453, 0.1478, 0.9104, 0.1478, 0.9018, 0.3434, 0.9018, 0.3434, 0.9104, 0.1067, 0.005983, 0.1067, 0.4044, 0.08271, 0.4044, 0.08271, 0.005983, 0.7547, 0.5031, 0.7542, 0.5151, 0.7401, 0.5145, 0.7335, 0.5036, 0.8644, 0.4568, 0.8561, 0.4441, 0.8561, 0.4251, 0.8644, 0.4393, 0.8704, 0.03821, 0.8561, 0.03821, 0.8561, 0.005983, 0.8704, 0.01424, 0.8561, 0.03821, 0.845, 0.03821, 0.845, 0.005983, 0.8561, 0.005983, 0.03836, 0.4921, 0.03836, 0.4593, 0.07075, 0.4593, 0.07075, 0.4921, 0.03836, 0.5069, 0.03836, 0.4921, 0.07075, 0.4921, 0.06233, 0.5069, 0.06233, 0.425, 0.07075, 0.425, 0.07075, 0.4593, 0.06233, 0.452, 0.06233, 0.2851, 0.07075, 0.2851, 0.07075, 0.3142, 0.06233, 0.3142, 0.06233, 0.3441, 0.07075, 0.3441, 0.07075, 0.3713, 0.06233, 0.3713, 0.6336, 0.5606, 0.6411, 0.55, 0.654, 0.5749, 0.6446, 0.5821, 0.653, 0.6057, 0.6629, 0.6005, 0.6704, 0.6292, 0.66, 0.6322, 0.6642, 0.6587, 0.6749, 0.6572, 0.6761, 0.6852, 0.6652, 0.6852, 0.6411, 0.55, 0.6702, 0.5504, 0.6813, 0.5734, 0.654, 0.5749, 0.6629, 0.6005, 0.6898, 0.5989, 0.6971, 0.6277, 0.6704, 0.6292, 0.6749, 0.6572, 0.7016, 0.6564, 0.7026, 0.6852, 0.6761, 0.6852, 0.8368, 0.4742, 0.845, 0.4631, 0.845, 0.4822, 0.8368, 0.4917, 0.8368, 0.5179, 0.845, 0.5107, 0.845, 0.5393, 0.8368, 0.544, 0.8368, 0.5702, 0.845, 0.5678, 0.845, 0.5964, 0.8368, 0.5964, 0.845, 0.4631, 0.8561, 0.4631, 0.8561, 0.4822, 0.845, 0.4822, 0.845, 0.5107, 0.8561, 0.5107, 0.8561, 0.5393, 0.845, 0.5393, 0.845, 0.5678, 0.8561, 0.5678, 0.8561, 0.5964, 0.845, 0.5964, 0.8644, 0.5702, 0.8561, 0.5678, 0.8561, 0.5393, 0.8644, 0.544, 0.8644, 0.5179, 0.8561, 0.5107, 0.8561, 0.4822, 0.8644, 0.4917, 0.7176, 0.5441, 0.7352, 0.5457, 0.7343, 0.5648, 0.7174, 0.5643, 0.717, 0.5924, 0.7329, 0.5929, 0.7316, 0.6202, 0.7161, 0.6196, 0.7151, 0.6468, 0.7306, 0.6472, 0.7301, 0.674, 0.7146, 0.6744, 0.7839, 0.005983, 0.7839, 0.453, 0.7633, 0.466, 0.7664, 0.005983, 0.7402, 0.005983, 0.7402, 0.4761, 0.7141, 0.4847, 0.7141, 0.005983, 0.6879, 0.005983, 0.6879, 0.4899, 0.6617, 0.4911, 0.6617, 0.005983, 0.3834, 0.8614, 0.3749, 0.8614, 0.3749, 0.844, 0.3834, 0.844, 0.3834, 0.8178, 0.3749, 0.8178, 0.3749, 0.7916, 0.3834, 0.7916, 0.3834, 0.7655, 0.3749, 0.7655, 0.3749, 0.7393, 0.3834, 0.7393, 0.08271, 0.7003, 0.0913, 0.7003, 0.0913, 0.7265, 0.08271, 0.7265, 0.08271, 0.7527, 0.0913, 0.7527, 0.0913, 0.7789, 0.08271, 0.7789, 0.579, 0.7655, 0.579, 0.7916, 0.3834, 0.7916, 0.3834, 0.7655, 0.579, 0.8178, 0.579, 0.844, 0.3834, 0.844, 0.3834, 0.8178, 0.0913, 0.7527, 0.1153, 0.7527, 0.1153, 0.7789, 0.0913, 0.7789, 0.0913, 0.7003, 0.1153, 0.7003, 0.1153, 0.7265, 0.0913, 0.7265, 0.06233, 0.2851, 0.03836, 0.2851, 0.03836, 0.2564, 0.06233, 0.2564, 0.06233, 0.3441, 0.03836, 0.3441, 0.03836, 0.3142, 0.06233, 0.3142, 0.06233, 0.452, 0.07075, 0.4593, 0.03836, 0.4593, 0.03836, 0.452, 0.06233, 0.3973, 0.03836, 0.3973, 0.03836, 0.3713, 0.06233, 0.3713, 0.8307, 0.01424, 0.845, 0.005983, 0.845, 0.03821, 0.8307, 0.03821, 0.0913, 0.8138, 0.1153, 0.8138, 0.1153, 0.8312, 0.0913, 0.8312, 0.3434, 0.9018, 0.3434, 0.8778, 0.3574, 0.8778, 0.3574, 0.9018, 0.0913, 0.8312, 0.1153, 0.8312, 0.1153, 0.8453, 0.0913, 0.8453, 0.1478, 0.9018, 0.1478, 0.8778, 0.3434, 0.8778, 0.3434, 0.9018, 0.1478, 0.8312, 0.3434, 0.8312, 0.3434, 0.8453, 0.1478, 0.8453, 0.1478, 0.8138, 0.3434, 0.8138, 0.3434, 0.8312, 0.1478, 0.8312, 0.1478, 0.8138, 0.1478, 0.8312, 0.1392, 0.8312, 0.1392, 0.8138, 0.3434, 0.8453, 0.3574, 0.8453, 0.3574, 0.8539, 0.3434, 0.8539, 0.1478, 0.8312, 0.1478, 0.8453, 0.1392, 0.8453, 0.1392, 0.8312, 0.1478, 0.8453, 0.3434, 0.8453, 0.3434, 0.8539, 0.1478, 0.8539, 0.1067, 0.005983, 0.1306, 0.005983, 0.1306, 0.4044, 0.1067, 0.4044, 0.7547, 0.5031, 0.7747, 0.5058, 0.7684, 0.516, 0.7542, 0.5151, 0.8368, 0.1022, 0.8368, 0.08471, 0.845, 0.07043, 0.845, 0.08947, 0.8704, 0.03821, 0.8704, 0.06217, 0.8561, 0.07043, 0.8561, 0.03821, 0.8561, 0.03821, 0.8561, 0.07043, 0.845, 0.07043, 0.845, 0.03821, 0.03836, 0.4921, 0.005983, 0.4921, 0.005983, 0.4593, 0.03836, 0.4593, 0.03836, 0.5069, 0.0144, 0.5069, 0.005983, 0.4921, 0.03836, 0.4921, 0.0144, 0.425, 0.0144, 0.452, 0.005983, 0.4593, 0.005983, 0.425, 0.0144, 0.2851, 0.0144, 0.3142, 0.005983, 0.3142, 0.005983, 0.2851, 0.0144, 0.3441, 0.0144, 0.3713, 0.005983, 0.3713, 0.005983, 0.3441, 0.9249, 0.3127, 0.936, 0.2912, 0.9454, 0.2984, 0.9325, 0.3233, 0.9444, 0.2676, 0.9514, 0.241, 0.9617, 0.2441, 0.9543, 0.2728, 0.9556, 0.2146, 0.9566, 0.1881, 0.9675, 0.1881, 0.9663, 0.2161, 0.9325, 0.3233, 0.9454, 0.2984, 0.9727, 0.2999, 0.9615, 0.3229, 0.9543, 0.2728, 0.9617, 0.2441, 0.9885, 0.2456, 0.9812, 0.2744, 0.9663, 0.2161, 0.9675, 0.1881, 0.994, 0.1881, 0.993, 0.2169, 0.8644, 0.1196, 0.8644, 0.1371, 0.8561, 0.1275, 0.8561, 0.1085, 0.8644, 0.1632, 0.8644, 0.1894, 0.8561, 0.1847, 0.8561, 0.1561, 0.8644, 0.2156, 0.8644, 0.2418, 0.8561, 0.2418, 0.8561, 0.2132, 0.8561, 0.1085, 0.8561, 0.1275, 0.845, 0.1275, 0.845, 0.1085, 0.8561, 0.1561, 0.8561, 0.1847, 0.845, 0.1847, 0.845, 0.1561, 0.8561, 0.2132, 0.8561, 0.2418, 0.845, 0.2418, 0.845, 0.2132, 0.8368, 0.2156, 0.8368, 0.1894, 0.845, 0.1847, 0.845, 0.2132, 0.8368, 0.1632, 0.8368, 0.1371, 0.845, 0.1275, 0.845, 0.1561, 0.7905, 0.5417, 0.792, 0.5613, 0.7756, 0.5627, 0.7739, 0.544, 0.7939, 0.5893, 0.7958, 0.6168, 0.7802, 0.6179, 0.778, 0.5905, 0.7975, 0.6442, 0.7992, 0.6718, 0.7836, 0.6722, 0.7819, 0.6451, 0.1655, 0.005983, 0.183, 0.005983, 0.1861, 0.466, 0.1655, 0.453, 0.2092, 0.005983, 0.2353, 0.005983, 0.2353, 0.4847, 0.2092, 0.4761, 0.2615, 0.005983, 0.2877, 0.005983, 0.2877, 0.4911, 0.2615, 0.4899, 0.3434, 0.7963, 0.3434, 0.7789, 0.352, 0.7789, 0.352, 0.7963, 0.3434, 0.7527, 0.3434, 0.7265, 0.352, 0.7265, 0.352, 0.7527, 0.3434, 0.7003, 0.3434, 0.6742, 0.352, 0.6742, 0.352, 0.7003, 0.1478, 0.7003, 0.1478, 0.7265, 0.1392, 0.7265, 0.1392, 0.7003, 0.1478, 0.7527, 0.1478, 0.7789, 0.1392, 0.7789, 0.1392, 0.7527, 0.1478, 0.7003, 0.3434, 0.7003, 0.3434, 0.7265, 0.1478, 0.7265, 0.1478, 0.7527, 0.3434, 0.7527, 0.3434, 0.7789, 0.1478, 0.7789, 0.1392, 0.7527, 0.1392, 0.7789, 0.1153, 0.7789, 0.1153, 0.7527, 0.1392, 0.7003, 0.1392, 0.7265, 0.1153, 0.7265, 0.1153, 0.7003, 0.0144, 0.2851, 0.0144, 0.2564, 0.03836, 0.2564, 0.03836, 0.2851, 0.0144, 0.3441, 0.0144, 0.3142, 0.03836, 0.3142, 0.03836, 0.3441, 0.0144, 0.452, 0.03836, 0.452, 0.03836, 0.4593, 0.005983, 0.4593, 0.0144, 0.3973, 0.0144, 0.3713, 0.03836, 0.3713, 0.03836, 0.3973, 0.8307, 0.06217, 0.8307, 0.03821, 0.845, 0.03821, 0.845, 0.07043, 0.1392, 0.8138, 0.1392, 0.8312, 0.1153, 0.8312, 0.1153, 0.8138, 0.3434, 0.8539, 0.3574, 0.8539, 0.3574, 0.8778, 0.3434, 0.8778, 0.1392, 0.8312, 0.1392, 0.8453, 0.1153, 0.8453, 0.1153, 0.8312, 0.1478, 0.8539, 0.3434, 0.8539, 0.3434, 0.8778, 0.1478, 0.8778, 0.0144, 0.3713, 0.0144, 0.3441, 0.03836, 0.3441, 0.03836, 0.3713, 0.1392, 0.7265, 0.1392, 0.7527, 0.1153, 0.7527, 0.1153, 0.7265, 0.1478, 0.7265, 0.3434, 0.7265, 0.3434, 0.7527, 0.1478, 0.7527, 0.1478, 0.7265, 0.1478, 0.7527, 0.1392, 0.7527, 0.1392, 0.7265, 0.3434, 0.7789, 0.3434, 0.7527, 0.352, 0.7527, 0.352, 0.7789, 0.183, 0.005983, 0.2092, 0.005983, 0.2092, 0.4761, 0.1861, 0.466, 0.792, 0.5613, 0.7939, 0.5893, 0.778, 0.5905, 0.7756, 0.5627, 0.8368, 0.1894, 0.8368, 0.1632, 0.845, 0.1561, 0.845, 0.1847, 0.8561, 0.1275, 0.8561, 0.1561, 0.845, 0.1561, 0.845, 0.1275, 0.8644, 0.1371, 0.8644, 0.1632, 0.8561, 0.1561, 0.8561, 0.1275, 0.9454, 0.2984, 0.9543, 0.2728, 0.9812, 0.2744, 0.9727, 0.2999, 0.936, 0.2912, 0.9444, 0.2676, 0.9543, 0.2728, 0.9454, 0.2984, 0.0144, 0.3142, 0.0144, 0.3441, 0.005983, 0.3441, 0.005983, 0.3142, 0.06233, 0.3713, 0.03836, 0.3713, 0.03836, 0.3441, 0.06233, 0.3441, 0.0913, 0.7265, 0.1153, 0.7265, 0.1153, 0.7527, 0.0913, 0.7527, 0.579, 0.7916, 0.579, 0.8178, 0.3834, 0.8178, 0.3834, 0.7916, 0.08271, 0.7265, 0.0913, 0.7265, 0.0913, 0.7527, 0.08271, 0.7527, 0.3834, 0.844, 0.3749, 0.844, 0.3749, 0.8178, 0.3834, 0.8178, 0.7664, 0.005983, 0.7633, 0.466, 0.7402, 0.4761, 0.7402, 0.005983, 0.7174, 0.5643, 0.7343, 0.5648, 0.7329, 0.5929, 0.717, 0.5924, 0.8644, 0.544, 0.8561, 0.5393, 0.8561, 0.5107, 0.8644, 0.5179, 0.845, 0.4822, 0.8561, 0.4822, 0.8561, 0.5107, 0.845, 0.5107, 0.8368, 0.4917, 0.845, 0.4822, 0.845, 0.5107, 0.8368, 0.5179, 0.654, 0.5749, 0.6813, 0.5734, 0.6898, 0.5989, 0.6629, 0.6005, 0.6446, 0.5821, 0.654, 0.5749, 0.6629, 0.6005, 0.653, 0.6057, 0.06233, 0.3142, 0.07075, 0.3142, 0.07075, 0.3441, 0.06233, 0.3441, 0.0144, 0.3142, 0.0144, 0.2851, 0.03836, 0.2851, 0.03836, 0.3142, 0.1392, 0.6742, 0.1392, 0.7003, 0.1153, 0.7003, 0.1153, 0.6742, 0.1478, 0.6742, 0.3434, 0.6742, 0.3434, 0.7003, 0.1478, 0.7003, 0.1478, 0.6742, 0.1478, 0.7003, 0.1392, 0.7003, 0.1392, 0.6742, 0.3434, 0.7265, 0.3434, 0.7003, 0.352, 0.7003, 0.352, 0.7265, 0.2353, 0.005983, 0.2615, 0.005983, 0.2615, 0.4899, 0.2353, 0.4847, 0.7958, 0.6168, 0.7975, 0.6442, 0.7819, 0.6451, 0.7802, 0.6179, 0.8368, 0.2418, 0.8368, 0.2156, 0.845, 0.2132, 0.845, 0.2418, 0.8561, 0.1847, 0.8561, 0.2132, 0.845, 0.2132, 0.845, 0.1847, 0.8644, 0.1894, 0.8644, 0.2156, 0.8561, 0.2132, 0.8561, 0.1847, 0.9617, 0.2441, 0.9663, 0.2161, 0.993, 0.2169, 0.9885, 0.2456, 0.9514, 0.241, 0.9556, 0.2146, 0.9663, 0.2161, 0.9617, 0.2441, 0.0144, 0.2564, 0.0144, 0.2851, 0.005983, 0.2851, 0.005983, 0.2564, 0.06233, 0.3142, 0.03836, 0.3142, 0.03836, 0.2851, 0.06233, 0.2851, 0.0913, 0.6742, 0.1153, 0.6742, 0.1153, 0.7003, 0.0913, 0.7003, 0.579, 0.7393, 0.579, 0.7655, 0.3834, 0.7655, 0.3834, 0.7393, 0.08271, 0.6742, 0.0913, 0.6742, 0.0913, 0.7003, 0.08271, 0.7003, 0.3834, 0.7916, 0.3749, 0.7916, 0.3749, 0.7655, 0.3834, 0.7655, 0.7141, 0.005983, 0.7141, 0.4847, 0.6879, 0.4899, 0.6879, 0.005983, 0.7161, 0.6196, 0.7316, 0.6202, 0.7306, 0.6472, 0.7151, 0.6468, 0.8644, 0.5964, 0.8561, 0.5964, 0.8561, 0.5678, 0.8644, 0.5702, 0.845, 0.5393, 0.8561, 0.5393, 0.8561, 0.5678, 0.845, 0.5678, 0.8368, 0.544, 0.845, 0.5393, 0.845, 0.5678, 0.8368, 0.5702, 0.6704, 0.6292, 0.6971, 0.6277, 0.7016, 0.6564, 0.6749, 0.6572, 0.66, 0.6322, 0.6704, 0.6292, 0.6749, 0.6572, 0.6642, 0.6587, 0.06233, 0.2564, 0.07075, 0.2564, 0.07075, 0.2851, 0.06233, 0.2851, 0.1392, 0.7789, 0.1392, 0.7963, 0.1153, 0.7963, 0.1153, 0.7789, 0.1392, 0.7963, 0.1392, 0.8138, 0.1153, 0.8138, 0.1153, 0.7963, 0.0144, 0.452, 0.0144, 0.425, 0.03836, 0.425, 0.03836, 0.452, 0.0144, 0.425, 0.0144, 0.3973, 0.03836, 0.3973, 0.03836, 0.425, 0.3434, 0.8312, 0.3434, 0.8138, 0.352, 0.8138, 0.352, 0.8312, 0.3434, 0.8138, 0.3434, 0.7963, 0.352, 0.7963, 0.352, 0.8138, 0.1306, 0.005983, 0.1481, 0.005983, 0.1481, 0.4329, 0.1306, 0.4044, 0.1481, 0.005983, 0.1655, 0.005983, 0.1655, 0.453, 0.1481, 0.4329, 0.7747, 0.5058, 0.7865, 0.5213, 0.7722, 0.5268, 0.7684, 0.516, 0.7865, 0.5213, 0.7905, 0.5417, 0.7739, 0.544, 0.7722, 0.5268, 0.8561, 0.07043, 0.8561, 0.08947, 0.845, 0.08947, 0.845, 0.07043, 0.8561, 0.08947, 0.8561, 0.1085, 0.845, 0.1085, 0.845, 0.08947, 0.8644, 0.08471, 0.8644, 0.1022, 0.8561, 0.08947, 0.8561, 0.07043, 0.8644, 0.1022, 0.8644, 0.1196, 0.8561, 0.1085, 0.8561, 0.08947, 0.8861, 0.3702, 0.9131, 0.3462, 0.9437, 0.3436, 0.9181, 0.3658, 0.9131, 0.3462, 0.9325, 0.3233, 0.9615, 0.3229, 0.9437, 0.3436, 0.8824, 0.3539, 0.9076, 0.3326, 0.9131, 0.3462, 0.8861, 0.3702, 0.9076, 0.3326, 0.9249, 0.3127, 0.9325, 0.3233, 0.9131, 0.3462, 0.0144, 0.3713, 0.0144, 0.3973, 0.005983, 0.3973, 0.005983, 0.3713, 0.0144, 0.3973, 0.0144, 0.425, 0.005983, 0.425, 0.005983, 0.3973, 0.8368, 0.1371, 0.8368, 0.1196, 0.845, 0.1085, 0.845, 0.1275, 0.8368, 0.1196, 0.8368, 0.1022, 0.845, 0.08947, 0.845, 0.1085, 0.1478, 0.7789, 0.1478, 0.7963, 0.1392, 0.7963, 0.1392, 0.7789, 0.1478, 0.7963, 0.1478, 0.8138, 0.1392, 0.8138, 0.1392, 0.7963, 0.1478, 0.7789, 0.3434, 0.7789, 0.3434, 0.7963, 0.1478, 0.7963, 0.1478, 0.7963, 0.3434, 0.7963, 0.3434, 0.8138, 0.1478, 0.8138, 0.0913, 0.7789, 0.1153, 0.7789, 0.1153, 0.7963, 0.0913, 0.7963, 0.0913, 0.7963, 0.1153, 0.7963, 0.1153, 0.8138, 0.0913, 0.8138, 0.06233, 0.452, 0.03836, 0.452, 0.03836, 0.425, 0.06233, 0.425, 0.06233, 0.425, 0.03836, 0.425, 0.03836, 0.3973, 0.06233, 0.3973, 0.3834, 0.8963, 0.3749, 0.8963, 0.3749, 0.8789, 0.3834, 0.8789, 0.3834, 0.8789, 0.3749, 0.8789, 0.3749, 0.8614, 0.3834, 0.8614, 0.8188, 0.005983, 0.8188, 0.4044, 0.8013, 0.4329, 0.8013, 0.005983, 0.8013, 0.005983, 0.8013, 0.4329, 0.7839, 0.453, 0.7839, 0.005983, 0.7335, 0.5036, 0.7401, 0.5145, 0.7364, 0.5276, 0.7203, 0.5216, 0.7203, 0.5216, 0.7364, 0.5276, 0.7352, 0.5457, 0.7176, 0.5441, 0.845, 0.4251, 0.8561, 0.4251, 0.8561, 0.4441, 0.845, 0.4441, 0.845, 0.4441, 0.8561, 0.4441, 0.8561, 0.4631, 0.845, 0.4631, 0.8368, 0.4393, 0.845, 0.4251, 0.845, 0.4441, 0.8368, 0.4568, 0.8368, 0.4568, 0.845, 0.4441, 0.845, 0.4631, 0.8368, 0.4742, 0.5947, 0.5031, 0.6268, 0.5075, 0.6523, 0.5297, 0.6217, 0.5271, 0.6217, 0.5271, 0.6523, 0.5297, 0.6702, 0.5504, 0.6411, 0.55, 0.591, 0.5194, 0.5947, 0.5031, 0.6217, 0.5271, 0.6162, 0.5407, 0.6162, 0.5407, 0.6217, 0.5271, 0.6411, 0.55, 0.6336, 0.5606, 0.06233, 0.3713, 0.07075, 0.3713, 0.07075, 0.3973, 0.06233, 0.3973, 0.06233, 0.3973, 0.07075, 0.3973, 0.07075, 0.425, 0.06233, 0.425, 0.8644, 0.4917, 0.8561, 0.4822, 0.8561, 0.4631, 0.8644, 0.4742, 0.8644, 0.4742, 0.8561, 0.4631, 0.8561, 0.4441, 0.8644, 0.4568, 0.08271, 0.7789, 0.0913, 0.7789, 0.0913, 0.7963, 0.08271, 0.7963, 0.08271, 0.7963, 0.0913, 0.7963, 0.0913, 0.8138, 0.08271, 0.8138, 0.579, 0.844, 0.579, 0.8614, 0.3834, 0.8614, 0.3834, 0.844, 0.579, 0.8614, 0.579, 0.8789, 0.3834, 0.8789, 0.3834, 0.8614])
me_cube_001.materials.append(mat_monolith2)
me_cube_001.update()

# ---- objects
ob_monolith1 = bpy.data.objects.new('monolith1', me_cube)
ob_monolith2 = bpy.data.objects.new('monolith2', me_cube_001)

# ---- transforms, parenting, visibility, modifiers, constraints
ob_monolith1.location = (-5.552, 0.0, 0.0)
ob_monolith2.location = (0.0, 0.0, 0.0)
ob_monolith2.scale = (0.8533, 0.8533, 0.8533)

# ---- collection membership
col_collection.objects.link(ob_monolith1)
col_collection.objects.link(ob_monolith2)

# ---- scene / render settings (as saved in the file)
scene.frame_start = 1; scene.frame_end = 250; scene.frame_set(1)
scene.render.engine = 'BLENDER_EEVEE_NEXT'
scene.render.image_settings.file_format = 'OPEN_EXR'
scene.render.image_settings.color_depth = '32'
scene.render.fps = 30
scene.render.use_stamp_lens = True
scene.cycles.samples = 512
scene.cycles.sampling_pattern = 'TABULATED_SOBOL'
scene.eevee.use_raytracing = True
scene.view_settings.look = 'Medium High Contrast'
scene.view_settings.view_transform = 'Filmic'
bpy.context.view_layer.update()

# ---- added for rendering (the .blend has no active camera and no usable light): camera, sun
cam_auto = bpy.data.cameras.new('AutoCamera')
cam_auto.lens = 50.0
cam_auto.sensor_width = 36.0
cam_auto.clip_end = 1000.0
ob_auto_camera = bpy.data.objects.new('AutoCamera', cam_auto)
scene.collection.objects.link(ob_auto_camera)
ob_auto_camera.location = (10.6726, -15.8536, 15.5012)
ob_auto_camera.rotation_euler = (1.09748, -7.21219e-08, 0.694738)
scene.camera = ob_auto_camera
light_auto_sun = bpy.data.lights.new('AutoSun', 'SUN')
light_auto_sun.energy = 3.0
light_auto_sun.angle = 0.0523599
ob_auto_sun = bpy.data.objects.new('AutoSun', light_auto_sun)
scene.collection.objects.link(ob_auto_sun)
ob_auto_sun.rotation_euler = (0.872665, 0.174533, 0.523599)
bpy.context.view_layer.update()
